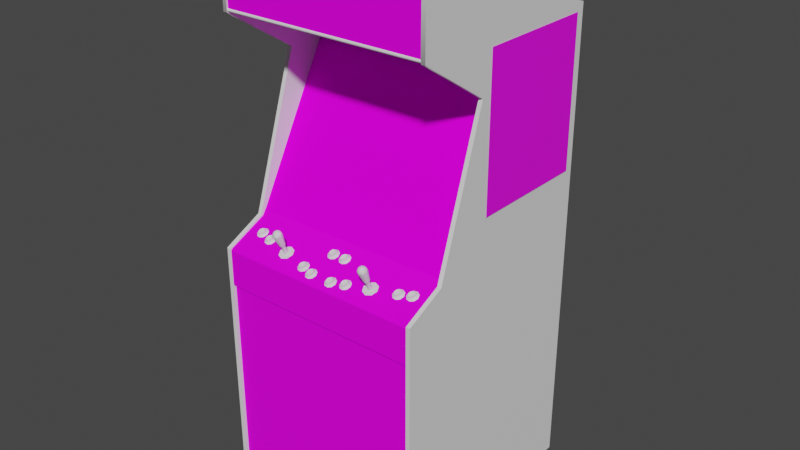 # Source: gatedoom.blend  (saved by Blender 2.93.20; exported with 4.5.12 LTS)
import bpy
from mathutils import Matrix  # noqa: F401  (used for matrix-valued properties, if any)

bpy.ops.wm.read_factory_settings(use_empty=True)
scene = bpy.context.scene
scene.name = 'Scene'

# ---- images (referenced by path relative to the original .blend; pixels are not part of the script)
import os
ASSET_DIR = os.environ.get("B2B_ASSET_DIR", "")  # directory of the original .blend (textures are referenced by path, not embedded)
HERE = os.path.dirname(os.path.abspath(__file__))  # packed textures are extracted next to this script under _unpacked/

def load_image(name, relpath, width, height, colorspace="sRGB"):
    """Load a texture the original file referenced (path relative to the .blend, or extracted next to this script)."""
    p = next((c for c in (os.path.join(HERE, relpath), os.path.join(ASSET_DIR, relpath)) if relpath and os.path.exists(c)), "")
    if p:
        img = bpy.data.images.load(p, check_existing=True)
        img.name = name
    else:  # same state as the original file: an image datablock whose file is absent (Cycles renders it pink)
        img = bpy.data.images.new(name, width, height)
        img.source = "FILE"
        img.filepath = "//" + (relpath or name)
    img.colorspace_settings.name = colorspace
    return img
img_01gatedoommarqueemap_tiff = load_image('01gatedoommarqueemap.TIFF', '01gatedoommarqueemap.TIFF', 1024, 1024, 'sRGB')
img_02gatedoommonitor_tiff = load_image('02gatedoommonitor.TIFF', '02gatedoommonitor.TIFF', 1024, 1024, 'sRGB')
img_gatedoomsideartleftmap_tiff = load_image('gatedoomsideartleftmap.TIFF', 'gatedoomsideartleftmap.TIFF', 1024, 1024, 'sRGB')
img_gatedoombezelmap_tiff = load_image('gatedoombezelmap.TIFF', 'gatedoombezelmap.TIFF', 1024, 1024, 'sRGB')
img_gatedoomcoindoormap_tiff = load_image('gatedoomcoindoormap.TIFF', 'gatedoomcoindoormap.TIFF', 1024, 1024, 'sRGB')
img_gatedoomcpomap_tiff = load_image('gatedoomcpomap.TIFF', 'gatedoomcpomap.TIFF', 1024, 1024, 'sRGB')

# ---- materials (node trees are filled in below, after node groups)
mat_01gatedoommarquee = bpy.data.materials.new('01gatedoommarquee')
mat_01gatedoommarquee.use_transparent_shadow = False
mat_01gatedoommarquee.roughness = 0.8539
mat_01gatedoommarquee.specular_intensity = 0.08627
mat_02gatedoommonitor = bpy.data.materials.new('02gatedoommonitor')
mat_02gatedoommonitor.use_transparent_shadow = False
mat_02gatedoommonitor.roughness = 0.8807
mat_02gatedoommonitor.specular_intensity = 0.0
mat_gatedoomartleft = bpy.data.materials.new('gatedoomartleft')
mat_gatedoomartleft.use_transparent_shadow = False
mat_gatedoomartleft.roughness = 0.7769
mat_gatedoomartleft.specular_intensity = 0.3137
mat_gatedoomblack = bpy.data.materials.new('gatedoomblack')
mat_gatedoomblack.use_transparent_shadow = False
mat_gatedoomblack.roughness = 0.8807
mat_gatedoomblack.specular_intensity = 0.08627
mat_gatedoombezel = bpy.data.materials.new('gatedoombezel')
mat_gatedoombezel.use_transparent_shadow = False
mat_gatedoombezel.roughness = 0.8539
mat_gatedoombezel.specular_intensity = 0.04314
mat_gatedoomcontrolblack = bpy.data.materials.new('gatedoomcontrolblack')
mat_gatedoomcontrolblack.use_transparent_shadow = False
mat_gatedoomcontrolblack.roughness = 0.7934
mat_gatedoomcontrolblack.specular_intensity = 0.6275
mat_gatedoombuttonblue = bpy.data.materials.new('gatedoombuttonblue')
mat_gatedoombuttonblue.use_transparent_shadow = False
mat_gatedoombuttonblue.roughness = 0.7934
mat_gatedoombuttonblue.specular_intensity = 0.6275
mat_gatedoombuttonred = bpy.data.materials.new('gatedoombuttonred')
mat_gatedoombuttonred.use_transparent_shadow = False
mat_gatedoombuttonred.roughness = 0.7934
mat_gatedoombuttonred.specular_intensity = 0.6275
mat_gatedoomcoindoor = bpy.data.materials.new('gatedoomcoindoor')
mat_gatedoomcoindoor.use_transparent_shadow = False
mat_gatedoomcoindoor.roughness = 0.8807
mat_gatedoomcoindoor.specular_intensity = 0.08627
mat_gatedoomcpo = bpy.data.materials.new('gatedoomcpo')
mat_gatedoomcpo.use_transparent_shadow = False
mat_gatedoomcpo.roughness = 0.8807
mat_gatedoomcpo.specular_intensity = 0.08627
mat_gatedoomleftout = bpy.data.materials.new('gatedoomleftout')
mat_gatedoomleftout.use_transparent_shadow = False
mat_gatedoomleftout.roughness = 0.8539
mat_gatedoomleftout.specular_intensity = 0.3137
mat_gatedoomleftin = bpy.data.materials.new('gatedoomleftin')
mat_gatedoomleftin.use_transparent_shadow = False
mat_gatedoomleftin.roughness = 0.8807
mat_gatedoomleftin.specular_intensity = 0.08627
mat_gatedoomtmoldleft = bpy.data.materials.new('gatedoomtmoldleft')
mat_gatedoomtmoldleft.use_transparent_shadow = False
mat_gatedoomtmoldleft.roughness = 0.8807
mat_gatedoomtmoldleft.specular_intensity = 0.6275
mat_gatedoomrightin = bpy.data.materials.new('gatedoomrightin')
mat_gatedoomrightin.use_transparent_shadow = False
mat_gatedoomrightin.roughness = 0.8807
mat_gatedoomrightin.specular_intensity = 0.08627
mat_gatedoomrightout = bpy.data.materials.new('gatedoomrightout')
mat_gatedoomrightout.use_transparent_shadow = False
mat_gatedoomrightout.roughness = 0.8539
mat_gatedoomrightout.specular_intensity = 0.3137
mat_gatedoomtmoldright = bpy.data.materials.new('gatedoomtmoldright')
mat_gatedoomtmoldright.use_transparent_shadow = False
mat_gatedoomtmoldright.roughness = 0.8807
mat_gatedoomtmoldright.specular_intensity = 0.6275

# ---- node groups
ng_auto_smooth = bpy.data.node_groups.new('Auto Smooth', 'GeometryNodeTree')
_s = ng_auto_smooth.interface.new_socket(name='Geometry', in_out='OUTPUT', socket_type='NodeSocketGeometry')
_s = ng_auto_smooth.interface.new_socket(name='Geometry', in_out='INPUT', socket_type='NodeSocketGeometry')
_s = ng_auto_smooth.interface.new_socket(name='Angle', in_out='INPUT', socket_type='NodeSocketFloat')
_s.subtype = 'ANGLE'
_s.min_value = 0.0
_s.max_value = 3.142
ng_auto_smooth.is_modifier = True
_N = ng_auto_smooth.nodes; _L = ng_auto_smooth.links
n0 = _N.new('NodeGroupOutput'); n0.name = 'Group Output'; n0.location = (480, -100)
n1 = _N.new('NodeGroupInput'); n1.name = 'Group Input'; n1.location = (-420, -300)
n2 = _N.new('NodeGroupInput'); n2.name = 'Group Input.001'; n2.location = (-60, -100)
n3 = _N.new('GeometryNodeSetShadeSmooth'); n3.name = 'Set Shade Smooth'; n3.location = (120, -100)
n3.domain = 'EDGE'
n4 = _N.new('GeometryNodeSetShadeSmooth'); n4.name = 'Set Shade Smooth.001'; n4.location = (300, -100)
n5 = _N.new('GeometryNodeInputMeshEdgeAngle'); n5.name = 'Edge Angle'; n5.location = (-420, -220)
n6 = _N.new('GeometryNodeInputEdgeSmooth'); n6.name = 'Is Edge Smooth'; n6.location = (-60, -160)
n7 = _N.new('GeometryNodeInputShadeSmooth'); n7.name = 'Is Face Smooth'; n7.location = (-240, -340)
n8 = _N.new('FunctionNodeBooleanMath'); n8.name = 'Boolean Math'; n8.location = (-60, -220)
n9 = _N.new('FunctionNodeCompare'); n9.name = 'Compare'; n9.location = (-240, -180)
n9.operation = 'LESS_EQUAL'
_L.new(n5.outputs[0], n9.inputs[0])
_L.new(n4.outputs[0], n0.inputs[0])
_L.new(n1.outputs[1], n9.inputs[1])
_L.new(n9.outputs[0], n8.inputs[0])
_L.new(n7.outputs[0], n8.inputs[1])
_L.new(n2.outputs[0], n3.inputs[0])
_L.new(n6.outputs[0], n3.inputs[1])
_L.new(n3.outputs[0], n4.inputs[0])
_L.new(n8.outputs[0], n3.inputs[2])
n0.is_active_output = True

# ---- material node trees
mat_01gatedoommarquee.use_nodes = True; mat_01gatedoommarquee.node_tree.nodes.clear()
_N = mat_01gatedoommarquee.node_tree.nodes; _L = mat_01gatedoommarquee.node_tree.links
n0 = _N.new('ShaderNodeBsdfPrincipled'); n0.name = 'Principled BSDF'; n0.location = (10, 300)
n0.distribution = 'GGX'
n0.subsurface_method = 'BURLEY'
n0.inputs[2].default_value = 0.8539
n0.inputs[3].default_value = 1.45
n0.inputs[13].default_value = 0.08627
n0.inputs[27].default_value = (0.0, 0.0, 0.0, 1.0)
n0.inputs[28].default_value = 1.0
n1 = _N.new('ShaderNodeOutputMaterial'); n1.name = 'Material Output'; n1.location = (300, 300)
n2 = _N.new('ShaderNodeTexImage'); n2.name = 'Image Texture'; n2.location = (-300, 600)
n2.image = img_01gatedoommarqueemap_tiff
_L.new(n0.outputs[0], n1.inputs[0])
_L.new(n2.outputs[0], n0.inputs[0])
n1.is_active_output = True
mat_02gatedoommonitor.use_nodes = True; mat_02gatedoommonitor.node_tree.nodes.clear()
_N = mat_02gatedoommonitor.node_tree.nodes; _L = mat_02gatedoommonitor.node_tree.links
n0 = _N.new('ShaderNodeBsdfPrincipled'); n0.name = 'Principled BSDF'; n0.location = (10, 300)
n0.distribution = 'GGX'
n0.subsurface_method = 'BURLEY'
n0.inputs[2].default_value = 0.8807
n0.inputs[3].default_value = 1.45
n0.inputs[13].default_value = 0.0
n0.inputs[27].default_value = (0.0, 0.0, 0.0, 1.0)
n0.inputs[28].default_value = 1.0
n1 = _N.new('ShaderNodeOutputMaterial'); n1.name = 'Material Output'; n1.location = (300, 300)
n2 = _N.new('ShaderNodeTexImage'); n2.name = 'Image Texture'; n2.location = (-300, 600)
n2.image = img_02gatedoommonitor_tiff
_L.new(n0.outputs[0], n1.inputs[0])
_L.new(n2.outputs[0], n0.inputs[0])
n1.is_active_output = True
mat_gatedoomartleft.use_nodes = True; mat_gatedoomartleft.node_tree.nodes.clear()
_N = mat_gatedoomartleft.node_tree.nodes; _L = mat_gatedoomartleft.node_tree.links
n0 = _N.new('ShaderNodeBsdfPrincipled'); n0.name = 'Principled BSDF'; n0.location = (10, 300)
n0.distribution = 'GGX'
n0.subsurface_method = 'BURLEY'
n0.inputs[2].default_value = 0.7769
n0.inputs[3].default_value = 1.45
n0.inputs[13].default_value = 0.3137
n0.inputs[27].default_value = (0.0, 0.0, 0.0, 1.0)
n0.inputs[28].default_value = 1.0
n1 = _N.new('ShaderNodeOutputMaterial'); n1.name = 'Material Output'; n1.location = (300, 300)
n2 = _N.new('ShaderNodeTexImage'); n2.name = 'Image Texture'; n2.location = (-300, 600)
n2.image = img_gatedoomsideartleftmap_tiff
_L.new(n0.outputs[0], n1.inputs[0])
_L.new(n2.outputs[0], n0.inputs[0])
n1.is_active_output = True
mat_gatedoomblack.use_nodes = True; mat_gatedoomblack.node_tree.nodes.clear()
_N = mat_gatedoomblack.node_tree.nodes; _L = mat_gatedoomblack.node_tree.links
n0 = _N.new('ShaderNodeBsdfPrincipled'); n0.name = 'Principled BSDF'; n0.location = (10, 300)
n0.distribution = 'GGX'
n0.subsurface_method = 'BURLEY'
n0.inputs[2].default_value = 0.8807
n0.inputs[3].default_value = 1.45
n0.inputs[13].default_value = 0.08627
n0.inputs[27].default_value = (0.0, 0.0, 0.0, 1.0)
n0.inputs[28].default_value = 1.0
n1 = _N.new('ShaderNodeOutputMaterial'); n1.name = 'Material Output'; n1.location = (300, 300)
_L.new(n0.outputs[0], n1.inputs[0])
n1.is_active_output = True
mat_gatedoombezel.use_nodes = True; mat_gatedoombezel.node_tree.nodes.clear()
_N = mat_gatedoombezel.node_tree.nodes; _L = mat_gatedoombezel.node_tree.links
n0 = _N.new('ShaderNodeBsdfPrincipled'); n0.name = 'Principled BSDF'; n0.location = (10, 300)
n0.distribution = 'GGX'
n0.subsurface_method = 'BURLEY'
n0.inputs[2].default_value = 0.8539
n0.inputs[3].default_value = 1.45
n0.inputs[13].default_value = 0.04314
n0.inputs[27].default_value = (0.0, 0.0, 0.0, 1.0)
n0.inputs[28].default_value = 1.0
n1 = _N.new('ShaderNodeOutputMaterial'); n1.name = 'Material Output'; n1.location = (300, 300)
n2 = _N.new('ShaderNodeTexImage'); n2.name = 'Image Texture'; n2.location = (-300, 600)
n2.image = img_gatedoombezelmap_tiff
_L.new(n0.outputs[0], n1.inputs[0])
_L.new(n2.outputs[0], n0.inputs[0])
n1.is_active_output = True
mat_gatedoomcontrolblack.use_nodes = True; mat_gatedoomcontrolblack.node_tree.nodes.clear()
_N = mat_gatedoomcontrolblack.node_tree.nodes; _L = mat_gatedoomcontrolblack.node_tree.links
n0 = _N.new('ShaderNodeBsdfPrincipled'); n0.name = 'Principled BSDF'; n0.location = (10, 300)
n0.distribution = 'GGX'
n0.subsurface_method = 'BURLEY'
n0.inputs[2].default_value = 0.7934
n0.inputs[3].default_value = 1.45
n0.inputs[13].default_value = 0.6275
n0.inputs[27].default_value = (0.0, 0.0, 0.0, 1.0)
n0.inputs[28].default_value = 1.0
n1 = _N.new('ShaderNodeOutputMaterial'); n1.name = 'Material Output'; n1.location = (300, 300)
_L.new(n0.outputs[0], n1.inputs[0])
n1.is_active_output = True
mat_gatedoombuttonblue.use_nodes = True; mat_gatedoombuttonblue.node_tree.nodes.clear()
_N = mat_gatedoombuttonblue.node_tree.nodes; _L = mat_gatedoombuttonblue.node_tree.links
n0 = _N.new('ShaderNodeBsdfPrincipled'); n0.name = 'Principled BSDF'; n0.location = (10, 300)
n0.distribution = 'GGX'
n0.subsurface_method = 'BURLEY'
n0.inputs[2].default_value = 0.7934
n0.inputs[3].default_value = 1.45
n0.inputs[13].default_value = 0.6275
n0.inputs[27].default_value = (0.0, 0.0, 0.0, 1.0)
n0.inputs[28].default_value = 1.0
n1 = _N.new('ShaderNodeOutputMaterial'); n1.name = 'Material Output'; n1.location = (300, 300)
_L.new(n0.outputs[0], n1.inputs[0])
n1.is_active_output = True
mat_gatedoombuttonred.use_nodes = True; mat_gatedoombuttonred.node_tree.nodes.clear()
_N = mat_gatedoombuttonred.node_tree.nodes; _L = mat_gatedoombuttonred.node_tree.links
n0 = _N.new('ShaderNodeBsdfPrincipled'); n0.name = 'Principled BSDF'; n0.location = (10, 300)
n0.distribution = 'GGX'
n0.subsurface_method = 'BURLEY'
n0.inputs[2].default_value = 0.7934
n0.inputs[3].default_value = 1.45
n0.inputs[13].default_value = 0.6275
n0.inputs[27].default_value = (0.0, 0.0, 0.0, 1.0)
n0.inputs[28].default_value = 1.0
n1 = _N.new('ShaderNodeOutputMaterial'); n1.name = 'Material Output'; n1.location = (300, 300)
_L.new(n0.outputs[0], n1.inputs[0])
n1.is_active_output = True
mat_gatedoomcoindoor.use_nodes = True; mat_gatedoomcoindoor.node_tree.nodes.clear()
_N = mat_gatedoomcoindoor.node_tree.nodes; _L = mat_gatedoomcoindoor.node_tree.links
n0 = _N.new('ShaderNodeBsdfPrincipled'); n0.name = 'Principled BSDF'; n0.location = (10, 300)
n0.distribution = 'GGX'
n0.subsurface_method = 'BURLEY'
n0.inputs[2].default_value = 0.8807
n0.inputs[3].default_value = 1.45
n0.inputs[13].default_value = 0.08627
n0.inputs[27].default_value = (0.0, 0.0, 0.0, 1.0)
n0.inputs[28].default_value = 1.0
n1 = _N.new('ShaderNodeOutputMaterial'); n1.name = 'Material Output'; n1.location = (300, 300)
n2 = _N.new('ShaderNodeTexImage'); n2.name = 'Image Texture'; n2.location = (-300, 600)
n2.image = img_gatedoomcoindoormap_tiff
_L.new(n0.outputs[0], n1.inputs[0])
_L.new(n2.outputs[0], n0.inputs[0])
n1.is_active_output = True
mat_gatedoomcpo.use_nodes = True; mat_gatedoomcpo.node_tree.nodes.clear()
_N = mat_gatedoomcpo.node_tree.nodes; _L = mat_gatedoomcpo.node_tree.links
n0 = _N.new('ShaderNodeBsdfPrincipled'); n0.name = 'Principled BSDF'; n0.location = (10, 300)
n0.distribution = 'GGX'
n0.subsurface_method = 'BURLEY'
n0.inputs[2].default_value = 0.8807
n0.inputs[3].default_value = 1.45
n0.inputs[13].default_value = 0.08627
n0.inputs[27].default_value = (0.0, 0.0, 0.0, 1.0)
n0.inputs[28].default_value = 1.0
n1 = _N.new('ShaderNodeOutputMaterial'); n1.name = 'Material Output'; n1.location = (300, 300)
n2 = _N.new('ShaderNodeTexImage'); n2.name = 'Image Texture'; n2.location = (-300, 600)
n2.image = img_gatedoomcpomap_tiff
_L.new(n0.outputs[0], n1.inputs[0])
_L.new(n2.outputs[0], n0.inputs[0])
n1.is_active_output = True
mat_gatedoomleftout.use_nodes = True; mat_gatedoomleftout.node_tree.nodes.clear()
_N = mat_gatedoomleftout.node_tree.nodes; _L = mat_gatedoomleftout.node_tree.links
n0 = _N.new('ShaderNodeBsdfPrincipled'); n0.name = 'Principled BSDF'; n0.location = (10, 300)
n0.distribution = 'GGX'
n0.subsurface_method = 'BURLEY'
n0.inputs[2].default_value = 0.8539
n0.inputs[3].default_value = 1.45
n0.inputs[13].default_value = 0.3137
n0.inputs[27].default_value = (0.0, 0.0, 0.0, 1.0)
n0.inputs[28].default_value = 1.0
n1 = _N.new('ShaderNodeOutputMaterial'); n1.name = 'Material Output'; n1.location = (300, 300)
_L.new(n0.outputs[0], n1.inputs[0])
n1.is_active_output = True
mat_gatedoomleftin.use_nodes = True; mat_gatedoomleftin.node_tree.nodes.clear()
_N = mat_gatedoomleftin.node_tree.nodes; _L = mat_gatedoomleftin.node_tree.links
n0 = _N.new('ShaderNodeBsdfPrincipled'); n0.name = 'Principled BSDF'; n0.location = (10, 300)
n0.distribution = 'GGX'
n0.subsurface_method = 'BURLEY'
n0.inputs[2].default_value = 0.8807
n0.inputs[3].default_value = 1.45
n0.inputs[13].default_value = 0.08627
n0.inputs[27].default_value = (0.0, 0.0, 0.0, 1.0)
n0.inputs[28].default_value = 1.0
n1 = _N.new('ShaderNodeOutputMaterial'); n1.name = 'Material Output'; n1.location = (300, 300)
_L.new(n0.outputs[0], n1.inputs[0])
n1.is_active_output = True
mat_gatedoomtmoldleft.use_nodes = True; mat_gatedoomtmoldleft.node_tree.nodes.clear()
_N = mat_gatedoomtmoldleft.node_tree.nodes; _L = mat_gatedoomtmoldleft.node_tree.links
n0 = _N.new('ShaderNodeBsdfPrincipled'); n0.name = 'Principled BSDF'; n0.location = (10, 300)
n0.distribution = 'GGX'
n0.subsurface_method = 'BURLEY'
n0.inputs[2].default_value = 0.8807
n0.inputs[3].default_value = 1.45
n0.inputs[13].default_value = 0.6275
n0.inputs[27].default_value = (0.0, 0.0, 0.0, 1.0)
n0.inputs[28].default_value = 1.0
n1 = _N.new('ShaderNodeOutputMaterial'); n1.name = 'Material Output'; n1.location = (300, 300)
_L.new(n0.outputs[0], n1.inputs[0])
n1.is_active_output = True
mat_gatedoomrightin.use_nodes = True; mat_gatedoomrightin.node_tree.nodes.clear()
_N = mat_gatedoomrightin.node_tree.nodes; _L = mat_gatedoomrightin.node_tree.links
n0 = _N.new('ShaderNodeBsdfPrincipled'); n0.name = 'Principled BSDF'; n0.location = (10, 300)
n0.distribution = 'GGX'
n0.subsurface_method = 'BURLEY'
n0.inputs[2].default_value = 0.8807
n0.inputs[3].default_value = 1.45
n0.inputs[13].default_value = 0.08627
n0.inputs[27].default_value = (0.0, 0.0, 0.0, 1.0)
n0.inputs[28].default_value = 1.0
n1 = _N.new('ShaderNodeOutputMaterial'); n1.name = 'Material Output'; n1.location = (300, 300)
_L.new(n0.outputs[0], n1.inputs[0])
n1.is_active_output = True
mat_gatedoomrightout.use_nodes = True; mat_gatedoomrightout.node_tree.nodes.clear()
_N = mat_gatedoomrightout.node_tree.nodes; _L = mat_gatedoomrightout.node_tree.links
n0 = _N.new('ShaderNodeBsdfPrincipled'); n0.name = 'Principled BSDF'; n0.location = (10, 300)
n0.distribution = 'GGX'
n0.subsurface_method = 'BURLEY'
n0.inputs[2].default_value = 0.8539
n0.inputs[3].default_value = 1.45
n0.inputs[13].default_value = 0.3137
n0.inputs[27].default_value = (0.0, 0.0, 0.0, 1.0)
n0.inputs[28].default_value = 1.0
n1 = _N.new('ShaderNodeOutputMaterial'); n1.name = 'Material Output'; n1.location = (300, 300)
_L.new(n0.outputs[0], n1.inputs[0])
n1.is_active_output = True
mat_gatedoomtmoldright.use_nodes = True; mat_gatedoomtmoldright.node_tree.nodes.clear()
_N = mat_gatedoomtmoldright.node_tree.nodes; _L = mat_gatedoomtmoldright.node_tree.links
n0 = _N.new('ShaderNodeBsdfPrincipled'); n0.name = 'Principled BSDF'; n0.location = (10, 300)
n0.distribution = 'GGX'
n0.subsurface_method = 'BURLEY'
n0.inputs[2].default_value = 0.8807
n0.inputs[3].default_value = 1.45
n0.inputs[13].default_value = 0.6275
n0.inputs[27].default_value = (0.0, 0.0, 0.0, 1.0)
n0.inputs[28].default_value = 1.0
n1 = _N.new('ShaderNodeOutputMaterial'); n1.name = 'Material Output'; n1.location = (300, 300)
_L.new(n0.outputs[0], n1.inputs[0])
n1.is_active_output = True

# ---- world
world_world = bpy.data.worlds.new('World'); scene.world = world_world
world_world.use_nodes = True; world_world.node_tree.nodes.clear()
_N = world_world.node_tree.nodes; _L = world_world.node_tree.links
n0 = _N.new('ShaderNodeOutputWorld'); n0.name = 'World Output'; n0.location = (300, 300)
n1 = _N.new('ShaderNodeBackground'); n1.name = 'Background'; n1.location = (10, 300)
n1.inputs[0].default_value = (0.05088, 0.05088, 0.05088, 1.0)
_L.new(n1.outputs[0], n0.inputs[0])
n0.is_active_output = True
world_world.color = (0.05088, 0.05088, 0.05088)
world_world.use_sun_shadow = False
world_world.sun_shadow_jitter_overblur = 0.0

# ---- meshes
me_gatedoom = bpy.data.meshes.new('gatedoom')
me_gatedoom.from_pydata([(0.3369, 0.6083, 0.0571), (0.3369, 0.8088, 0.0571), (-0.3492, 0.6083, 0.0571), (-0.3492, 0.8088, 0.0571), (-0.1694, 0.1046, -0.1304), (-0.01845, 0.105, -0.1284), (-0.01845, 0.2095, -0.1795), (-0.1713, 0.2072, -0.1818), (-0.01845, 0.3063, -0.2387), (-0.1694, 0.3036, -0.2395), (0.2274, 0.2045, -0.1845), (0.1341, 0.2072, -0.1818), (0.1325, 0.1046, -0.1304), (0.1325, 0.3036, -0.2395), (-0.01845, 0.3639, -0.2767), (-0.2608, 0.1054, -0.1334), (0.1287, 0.3609, -0.276), (-0.2486, 0.352, -0.2721), (-0.01845, 0.03933, -0.09848), (0.2236, 0.2994, -0.2398), (0.2274, 0.2041, -0.1849), (0.2236, 0.105, -0.1338), (-0.1656, 0.3609, -0.276), (-0.01845, 0.3636, -0.2767), (0.1287, 0.3605, -0.276), (0.1287, 0.04164, -0.1008), (-0.01845, 0.03933, -0.09887), (-0.1656, 0.04125, -0.1008), (-0.2647, 0.2045, -0.1845), (-0.2647, 0.2041, -0.1849), (-0.2608, 0.2994, -0.2402), (0.2117, 0.352, -0.2721), (0.2236, 0.2994, -0.2402), (-0.2608, 0.2994, -0.2398), (-0.1656, 0.04164, -0.1008), (0.2236, 0.1054, -0.1334), (0.2117, 0.04894, -0.1058), (0.1287, 0.04125, -0.1008), (-0.2608, 0.105, -0.1338), (-0.1656, 0.3605, -0.276), (-0.2486, 0.04855, -0.1058), (-0.2486, 0.04894, -0.1058), (0.2117, 0.04855, -0.1058), (-0.3623, 0.5802, -0.6163), (-0.3623, 0.09043, -0.6163), (-0.3623, 0.5802, -0.2064), (-0.3623, 0.09043, -0.2064), (0.3515, 0.08697, -0.6225), (0.3515, 0.5771, -0.6225), (0.3515, 0.08697, -0.2122), (0.3515, 0.5771, -0.2122), (0.3373, 0.5937, -0.6447), (-0.3477, -0.9748, -0.6451), (-0.3477, 0.5937, -0.6447), (0.3373, -0.9748, -0.6451), (0.3373, 0.8084, 0.05787), (0.3373, 0.8119, 0.06017), (-0.3477, 0.8119, 0.06017), (-0.3477, 0.8149, 0.05979), (0.3373, 0.8149, 0.05979), (0.3373, 0.818, 0.05633), (-0.3477, 0.818, 0.05633), (-0.3477, 0.8084, 0.05787), (0.3342, -0.05863, -0.02511), (-0.3507, 0.4492, -0.3052), (-0.3507, -0.05863, -0.02511), (0.3342, 0.4492, -0.3052), (-0.02498, -0.06708, 0.01945), (-0.01768, -0.06516, 0.01561), (-0.02652, -0.06631, 0.006393), (-0.0246, -0.07207, 0.0183), (-0.03842, -0.06362, 0.01216), (-0.01691, -0.07015, 0.01408), (-0.01384, -0.06669, 0.006393), (-0.01691, -0.06285, -0.00129), (-0.0246, -0.06131, -0.005516), (-0.03382, -0.0617, -0.003979), (-0.03305, -0.05747, -0.0009062), (-0.03958, -0.06861, 0.01062), (-0.03958, -0.06477, 0.002167), (-0.04496, -0.06669, -0.0009062), (-0.04496, -0.07207, 0.011), (-0.0365, -0.0763, 0.02022), (-0.03382, -0.0713, 0.01676), (-0.02383, -0.06131, -0.01166), (-0.0365, -0.06247, -0.009742), (-0.0123, -0.07438, 0.01638), (-0.01768, -0.05863, 0.001399), (-0.02498, -0.05709, -0.002443), (-0.02383, -0.07706, 0.02214), (-0.008077, -0.06938, 0.00524), (-0.0123, -0.064, -0.0059), (-0.03305, -0.06631, 0.01792), (-0.03842, -0.06016, 0.004856), (-0.01499, -0.06208, 0.008314), (0.0192, -0.06708, 0.01945), (0.01766, -0.06631, 0.006393), (0.0265, -0.06516, 0.01561), (0.01958, -0.07207, 0.0183), (0.01113, -0.06631, 0.01792), (0.02727, -0.06285, -0.00129), (0.01958, -0.06131, -0.005516), (0.0192, -0.05709, -0.002443), (0.01075, -0.0617, -0.003979), (0.02727, -0.07015, 0.01408), (0.03034, -0.06669, 0.006393), (0.02919, -0.06208, 0.008314), (0.004984, -0.06861, 0.01062), (0.004984, -0.06477, 0.002167), (-0.000778, -0.06669, -0.0009062), (-0.000778, -0.07207, 0.011), (0.007673, -0.0763, 0.02022), (0.01075, -0.0713, 0.01676), (0.005753, -0.06362, 0.01216), (0.03187, -0.07438, 0.01638), (0.03187, -0.064, -0.0059), (0.01113, -0.05747, -0.0009062), (0.005753, -0.06016, 0.004856), (0.0265, -0.05863, 0.001399), (0.02073, -0.07706, 0.02214), (0.0361, -0.06938, 0.00524), (0.02073, -0.06131, -0.01166), (0.007673, -0.06247, -0.009742), (-0.2958, -0.07668, 0.02906), (-0.3089, -0.07514, 0.02522), (-0.3089, -0.07899, 0.03328), (-0.3077, -0.07438, 0.0352), (-0.2831, -0.07706, 0.02906), (-0.2862, -0.08052, 0.03674), (-0.2816, -0.08475, 0.03905), (-0.3031, -0.08167, 0.03943), (-0.2939, -0.08244, 0.04097), (-0.2943, -0.07745, 0.04212), (-0.2843, -0.07245, 0.03136), (-0.287, -0.07591, 0.03828), (-0.2939, -0.07169, 0.01753), (-0.3031, -0.07207, 0.01869), (-0.3023, -0.06823, 0.02176), (-0.3077, -0.07092, 0.02752), (-0.2862, -0.07361, 0.02137), (-0.2774, -0.07975, 0.02791), (-0.2943, -0.06746, 0.02061), (-0.3023, -0.07668, 0.04097), (-0.3058, -0.08667, 0.04289), (-0.3142, -0.07706, 0.02214), (-0.2931, -0.07169, 0.011), (-0.287, -0.06938, 0.02406), (-0.2931, -0.08744, 0.04481), (-0.3142, -0.08244, 0.03405), (-0.2816, -0.07476, 0.01676), (-0.3058, -0.07284, 0.01292), (0.2958, -0.07591, 0.03828), (0.287, -0.07668, 0.02906), (0.2885, -0.07745, 0.04212), (0.2889, -0.08244, 0.04097), (0.275, -0.07438, 0.0352), (0.2804, -0.07668, 0.04097), (0.2966, -0.07361, 0.02137), (0.2889, -0.07169, 0.01753), (0.2885, -0.06746, 0.02061), (0.275, -0.07092, 0.02752), (0.2804, -0.06823, 0.02176), (0.28, -0.07207, 0.01869), (0.2966, -0.08052, 0.03674), (0.2996, -0.07706, 0.02906), (0.2985, -0.07245, 0.03136), (0.2743, -0.07899, 0.03328), (0.2743, -0.07514, 0.02522), (0.2685, -0.07706, 0.02214), (0.2685, -0.08244, 0.03405), (0.277, -0.08667, 0.04289), (0.28, -0.08167, 0.03943), (0.3012, -0.08475, 0.03905), (0.3012, -0.07476, 0.01676), (0.2958, -0.06938, 0.02406), (0.29, -0.08744, 0.04481), (0.3058, -0.07975, 0.02791), (0.29, -0.07169, 0.011), (0.277, -0.07284, 0.01292), (0.2547, -0.08052, 0.04942), (0.2458, -0.08129, 0.0402), (0.2332, -0.07975, 0.03636), (0.2332, -0.0836, 0.04442), (0.2585, -0.08167, 0.0402), (0.2555, -0.08513, 0.04788), (0.2601, -0.08974, 0.05019), (0.2389, -0.08667, 0.05057), (0.2478, -0.08705, 0.05211), (0.2578, -0.07706, 0.0425), (0.2478, -0.0763, 0.02867), (0.2389, -0.07706, 0.02983), (0.2393, -0.07284, 0.0329), (0.2555, -0.07822, 0.03252), (0.2647, -0.08436, 0.03905), (0.2478, -0.07207, 0.03175), (0.2393, -0.08167, 0.05172), (0.2478, -0.08206, 0.05326), (0.2359, -0.09128, 0.05403), (0.2278, -0.08167, 0.03328), (0.2489, -0.07668, 0.02214), (0.2343, -0.07553, 0.03866), (0.2343, -0.07899, 0.04634), (0.2547, -0.07399, 0.0352), (0.2489, -0.09243, 0.05595), (0.2278, -0.08705, 0.04481), (0.2601, -0.07937, 0.02791), (0.2359, -0.07745, 0.02406), (-0.2589, -0.07284, 0.0329), (-0.2524, -0.08129, 0.0402), (-0.2655, -0.07975, 0.03636), (-0.2597, -0.08667, 0.05057), (-0.2509, -0.08705, 0.05211), (-0.2509, -0.08206, 0.05326), (-0.2409, -0.07706, 0.0425), (-0.2428, -0.08513, 0.04788), (-0.2397, -0.08167, 0.0402), (-0.2386, -0.08974, 0.05019), (-0.2428, -0.07822, 0.03252), (-0.2509, -0.0763, 0.02867), (-0.2509, -0.07207, 0.03175), (-0.2386, -0.07937, 0.02791), (-0.2497, -0.07668, 0.02214), (-0.2597, -0.07706, 0.02983), (-0.2624, -0.07745, 0.02406), (-0.2643, -0.07553, 0.03866), (-0.2643, -0.07899, 0.04634), (-0.2655, -0.0836, 0.04442), (-0.2624, -0.09128, 0.05403), (-0.2439, -0.08052, 0.04942), (-0.2589, -0.08167, 0.05172), (-0.234, -0.08436, 0.03905), (-0.2439, -0.07399, 0.0352), (-0.2497, -0.09243, 0.05595), (-0.2708, -0.08167, 0.03328), (-0.2708, -0.08705, 0.04481), (-0.07415, -0.09666, 0.08361), (-0.08299, -0.09781, 0.07439), (-0.09566, -0.09627, 0.07016), (-0.09566, -0.1001, 0.07861), (-0.07031, -0.09819, 0.07439), (-0.07338, -0.1017, 0.08207), (-0.06877, -0.1059, 0.08438), (-0.0899, -0.1028, 0.08476), (-0.08107, -0.1036, 0.0863), (-0.08145, -0.09858, 0.08745), (-0.07146, -0.09358, 0.07669), (-0.08107, -0.09281, 0.06248), (-0.0899, -0.0932, 0.06402), (-0.08952, -0.08897, 0.06709), (-0.0949, -0.09166, 0.07285), (-0.07338, -0.09435, 0.0667), (-0.06455, -0.1009, 0.07324), (-0.08145, -0.08859, 0.06555), (-0.08952, -0.09781, 0.08591), (-0.09297, -0.1078, 0.08822), (-0.1014, -0.09819, 0.06747), (-0.07991, -0.09281, 0.05633), (-0.0949, -0.09512, 0.08015), (-0.07415, -0.09013, 0.06939), (-0.07991, -0.1086, 0.09014), (-0.1014, -0.1036, 0.079), (-0.06877, -0.0955, 0.06209), (-0.09297, -0.09397, 0.05825), (0.08066, -0.09781, 0.07439), (0.0676, -0.09627, 0.07016), (0.0676, -0.1001, 0.07861), (0.09334, -0.09819, 0.07439), (0.09027, -0.1017, 0.08207), (0.09449, -0.1059, 0.08438), (0.07336, -0.1028, 0.08476), (0.0822, -0.1036, 0.0863), (0.0822, -0.09858, 0.08745), (0.09219, -0.09358, 0.07669), (0.08911, -0.09666, 0.08361), (0.0822, -0.09281, 0.06248), (0.07336, -0.0932, 0.06402), (0.07413, -0.08897, 0.06709), (0.09027, -0.09435, 0.0667), (0.0991, -0.1009, 0.07324), (0.0822, -0.08859, 0.06555), (0.07413, -0.09781, 0.08591), (0.07067, -0.1078, 0.08822), (0.06222, -0.09819, 0.06747), (0.08335, -0.09281, 0.05633), (0.06875, -0.09166, 0.07285), (0.06875, -0.09512, 0.08015), (0.08911, -0.09013, 0.06939), (0.08335, -0.1086, 0.09014), (0.06222, -0.1036, 0.079), (0.09449, -0.0955, 0.06209), (0.07067, -0.09397, 0.05825), (-0.04111, -0.1032, 0.09782), (-0.04265, -0.1024, 0.08476), (-0.03382, -0.1013, 0.09398), (-0.04111, -0.1082, 0.09628), (-0.04918, -0.1024, 0.09628), (-0.03305, -0.09896, 0.07708), (-0.04111, -0.09704, 0.07285), (-0.05456, -0.09627, 0.08322), (-0.04995, -0.09781, 0.07439), (-0.03996, -0.1132, 0.1005), (-0.02882, -0.1105, 0.09475), (-0.03305, -0.1063, 0.09244), (-0.05571, -0.1043, 0.08899), (-0.05571, -0.1005, 0.08053), (-0.06109, -0.1024, 0.07746), (-0.06109, -0.1082, 0.08937), (-0.05264, -0.112, 0.09859), (-0.04995, -0.1074, 0.09513), (-0.05456, -0.09973, 0.09052), (-0.02997, -0.1024, 0.08476), (-0.02882, -0.1001, 0.07247), (-0.04918, -0.09358, 0.07746), (-0.03382, -0.09474, 0.07977), (-0.04111, -0.0932, 0.07592), (-0.03113, -0.09819, 0.08668), (-0.02421, -0.1051, 0.08361), (-0.03996, -0.09742, 0.06632), (-0.05264, -0.09819, 0.06863), (0.02611, -0.09358, 0.07746), (0.03264, -0.1024, 0.08476), (0.02073, -0.09627, 0.08322), (0.01997, -0.1005, 0.08053), (0.02573, -0.1074, 0.09513), (0.03456, -0.1082, 0.09628), (0.04148, -0.1013, 0.09398), (0.04225, -0.1063, 0.09244), (0.04532, -0.1024, 0.08476), (0.04686, -0.1105, 0.09475), (0.04225, -0.09896, 0.07708), (0.03456, -0.09704, 0.07285), (0.03456, -0.0932, 0.07592), (0.04686, -0.1001, 0.07247), (0.03572, -0.09742, 0.06632), (0.02573, -0.09781, 0.07439), (0.02266, -0.09819, 0.06863), (0.02073, -0.09973, 0.09052), (0.01997, -0.1043, 0.08899), (0.02266, -0.112, 0.09859), (0.04455, -0.09819, 0.08668), (0.02611, -0.1024, 0.09628), (0.03456, -0.1032, 0.09782), (0.05147, -0.1051, 0.08361), (0.04148, -0.09474, 0.07977), (0.03572, -0.1132, 0.1005), (0.0142, -0.1024, 0.07746), (0.0142, -0.1082, 0.08937), (0.3365, -0.9725, 0.1047), (-0.3484, -0.2423, 0.1047), (-0.3484, -0.9725, 0.1047), (0.3365, -0.2423, 0.1047), (0.3373, -0.1159, 0.1063), (-0.3481, -0.05632, -0.02396), (-0.3481, -0.1159, 0.1063), (0.3373, -0.2423, 0.02445), (-0.3481, -0.2423, 0.1136), (0.3373, -0.2423, 0.1136), (0.3373, -0.1262, 0.1136), (-0.3481, -0.2423, 0.02445), (0.3373, -0.05632, -0.02396), (-0.3481, -0.03903, -0.03471), (0.3373, -0.03903, -0.03471), (0.3373, -0.122, 0.1128), (0.3373, -0.1186, 0.1101), (-0.3481, -0.122, 0.1128), (-0.3481, -0.1262, 0.1136), (-0.3481, -0.1186, 0.1101), (0.3373, -0.9737, -0.619), (0.3373, 0.5768, -0.619), (-0.3481, -0.9737, -0.619), (-0.3481, 0.7992, 0.04519), (-0.3481, 0.5768, -0.619), (0.3373, 0.7992, 0.04519), (-0.1452, -0.09205, 0.05556), (-0.1525, -0.08513, 0.03981), (-0.1648, -0.09013, 0.05095), (-0.1698, -0.08206, 0.03328), (-0.1871, -0.08513, 0.03981), (-0.1944, -0.09205, 0.05556), (-0.1871, -0.09935, 0.07131), (-0.1698, -0.006765, 0.08322), (-0.1767, -0.007917, 0.08591), (-0.1698, -0.007149, 0.09398), (-0.1587, -0.02712, 0.09744), (-0.1541, -0.02252, 0.08706), (-0.1556, -0.01598, 0.09014), (-0.1698, -0.01598, 0.07285), (-0.1587, -0.01791, 0.07708), (-0.1698, -0.02905, 0.1017), (-0.1809, -0.02712, 0.09744), (-0.1775, -0.01483, 0.09897), (-0.1698, -0.02213, 0.1032), (-0.1698, -0.01099, 0.09897), (-0.1598, -0.06016, 0.07016), (-0.1648, -0.06016, 0.0644), (-0.1798, -0.06016, 0.07016), (-0.1748, -0.06439, 0.07362), (-0.1767, -0.06247, 0.06901), (-0.1698, -0.1024, 0.07785), (-0.1525, -0.09935, 0.07131), (-0.1798, -0.01176, 0.08092), (-0.1698, -0.01022, 0.07708), (-0.1767, -0.09205, 0.05556), (-0.1748, -0.09013, 0.05095), (-0.1625, -0.09205, 0.05556), (-0.1767, -0.05709, 0.06363), (-0.1856, -0.02252, 0.08706), (-0.1809, -0.01791, 0.07708), (-0.1625, -0.06324, 0.07669), (-0.1598, -0.01176, 0.08092), (-0.184, -0.01598, 0.09014), (-0.1648, -0.06439, 0.07362), (-0.1698, -0.06516, 0.07554), (-0.1748, -0.06016, 0.0644), (-0.1698, -0.08936, 0.04903), (-0.1698, -0.09512, 0.06209), (-0.1598, -0.01099, 0.09244), (-0.1629, -0.007917, 0.08591), (-0.1629, -0.01368, 0.09897), (-0.1748, -0.09435, 0.06017), (-0.1798, -0.01099, 0.09244), (-0.1721, -0.007533, 0.09398), (-0.1598, -0.02021, 0.09936), (-0.1648, -0.09435, 0.06017), (-0.1698, -0.06439, 0.07938), (-0.1625, -0.06247, 0.06901), (-0.1625, -0.05709, 0.06363), (-0.1698, -0.05594, 0.06094), (-0.1698, -0.05939, 0.06248), (-0.1767, -0.06324, 0.07669), (0.1406, -0.09935, 0.07131), (0.1579, -0.1024, 0.07785), (0.1579, -0.09512, 0.06209), (0.1752, -0.08513, 0.03981), (0.1579, -0.08206, 0.03328), (0.1406, -0.08513, 0.03981), (0.1333, -0.09205, 0.05556), (0.1679, -0.02021, 0.09936), (0.1579, -0.02213, 0.1032), (0.1579, -0.01022, 0.07708), (0.1479, -0.01176, 0.08092), (0.151, -0.007917, 0.08591), (0.1679, -0.06016, 0.07016), (0.169, -0.01791, 0.07708), (0.1467, -0.02712, 0.09744), (0.1421, -0.02252, 0.08706), (0.1506, -0.06324, 0.07669), (0.151, -0.09205, 0.05556), (0.1529, -0.06439, 0.07362), (0.151, -0.06247, 0.06901), (0.1652, -0.05709, 0.06363), (0.1629, -0.06016, 0.0644), (0.1752, -0.09935, 0.07131), (0.1825, -0.09205, 0.05556), (0.1652, -0.09205, 0.05556), (0.1721, -0.01598, 0.09014), (0.1679, -0.01176, 0.08092), (0.1648, -0.007917, 0.08591), (0.1437, -0.01598, 0.09014), (0.1475, -0.02136, 0.09897), (0.1502, -0.01483, 0.09897), (0.1529, -0.09435, 0.06017), (0.1629, -0.09013, 0.05095), (0.1648, -0.01368, 0.09897), (0.1479, -0.01099, 0.09244), (0.1579, -0.05594, 0.06094), (0.1467, -0.01791, 0.07708), (0.1579, -0.06439, 0.07938), (0.169, -0.02712, 0.09744), (0.1579, -0.02905, 0.1017), (0.1579, -0.08936, 0.04903), (0.1652, -0.06324, 0.07669), (0.1629, -0.06439, 0.07362), (0.1579, -0.006765, 0.08322), (0.1529, -0.01099, 0.09782), (0.1579, -0.01099, 0.09897), (0.1563, -0.008301, 0.09552), (0.1629, -0.09435, 0.06017), (0.1679, -0.01099, 0.09244), (0.1636, -0.008686, 0.0936), (0.1594, -0.006765, 0.09244), (0.1602, -0.007533, 0.09398), (0.1621, -0.006765, 0.08975), (0.1579, -0.006381, 0.08822), (0.1579, -0.006765, 0.09167), (0.1529, -0.09013, 0.05095), (0.1537, -0.006765, 0.08975), (0.1521, -0.008686, 0.0936), (0.1556, -0.007533, 0.09398), (0.1579, -0.01483, 0.1013), (0.1621, -0.01022, 0.09705), (0.1567, -0.007533, 0.09398), (0.1571, -0.007917, 0.09475), (0.159, -0.007533, 0.09398), (0.1586, -0.007149, 0.09321), (0.1594, -0.008301, 0.09552), (0.1563, -0.006765, 0.09244), (0.1579, -0.006765, 0.09283), (0.1571, -0.007149, 0.09321), (0.1579, -0.01598, 0.07285), (0.1736, -0.02252, 0.08706), (0.1579, -0.06516, 0.07554), (0.1652, -0.06247, 0.06901), (0.1579, -0.05939, 0.06248), (0.1506, -0.05709, 0.06363), (0.1529, -0.06016, 0.0644), (0.1479, -0.06016, 0.07016), (0.1579, -0.007917, 0.09513), (0.1579, -0.007149, 0.09398), (0.1586, -0.007917, 0.09475), (0.1579, -0.008686, 0.09628), (0.3365, 0.4485, -0.3021), (-0.3484, 0.5998, 0.05941), (-0.3484, 0.4485, -0.3021), (-0.3484, 0.6063, 0.06094), (-0.3484, 0.6033, 0.06094), (0.3365, 0.6063, 0.06094), (0.3365, 0.6094, 0.05825), (-0.3484, 0.6094, 0.05825), (0.3365, 0.5998, 0.05941), (0.3365, 0.6033, 0.06094), (-0.3611, 0.4435, -0.1803), (-0.3611, 0.5983, 0.06248), (-0.3473, 0.4435, -0.1803), (-0.3473, 0.5983, 0.06248), (-0.3473, -0.1159, 0.1163), (-0.3611, -0.9748, -0.6524), (-0.3611, 0.6013, -0.6528), (-0.3473, 0.8261, 0.06171), (-0.3473, 0.6013, -0.6528), (-0.3473, -0.05171, -0.01742), (-0.3611, -0.05171, -0.01742), (-0.3611, -0.9733, 0.1155), (-0.3473, -0.9748, -0.6524), (-0.3473, -0.9733, 0.1155), (-0.3611, -0.1159, 0.1163), (-0.3611, 0.8261, 0.06171), (0.335, 0.4435, -0.1803), (0.335, -0.9748, -0.6524), (0.335, 0.5983, 0.06248), (0.3488, -0.05171, -0.01742), (0.3488, 0.4435, -0.1803), (0.335, -0.05171, -0.01742), (0.3488, 0.6013, -0.6528), (0.3488, 0.8261, 0.06171), (0.335, 0.6013, -0.6528), (0.3488, -0.9748, -0.6524), (0.335, -0.9733, 0.1155), (0.3488, 0.5983, 0.06248), (0.335, 0.8261, 0.06171), (0.3488, -0.9733, 0.1155), (0.335, -0.1159, 0.1163), (0.3488, -0.1159, 0.1163)], [], [(527, 536, 528, 529), (14, 16, 24, 23), (12, 35, 10, 11), (404, 375, 394, 425), (429, 424, 388, 389), (470, 485, 505, 503), (8, 9, 7, 6), (191, 194, 189, 190), (41, 34, 4, 15), (14, 22, 9, 8), (92, 71, 78, 83), (420, 381, 400, 410), (407, 386, 427, 405), (155, 160, 167, 166), (34, 18, 5, 4), (33, 9, 22, 17), (390, 392, 421, 420), (29, 38, 15, 28), (22, 14, 23, 39), (25, 18, 26), (27, 26, 18), (302, 294, 300, 301), (404, 423, 399, 373), (31, 19, 32), (28, 33, 30, 29), (31, 24, 16), (17, 30, 33), (18, 34, 27), (37, 42, 36, 25), (42, 21, 35), (343, 339, 327, 329), (26, 37, 25), (41, 15, 38), (17, 22, 39), (6, 11, 13, 8), (38, 40, 41), (366, 364, 362, 363), (35, 36, 42), (360, 352, 359, 361), (356, 357, 365, 355), (534, 525, 535, 532), (521, 531, 530, 523), (520, 516, 514, 515), (357, 362, 364, 365), (51, 54, 52, 53), (545, 549, 544, 543), (67, 68, 69), (303, 308, 295, 309), (71, 92, 69), (142, 126, 125, 130), (252, 258, 250, 246), (132, 142, 130, 131), (281, 287, 270, 269), (269, 265, 288, 281), (335, 345, 322, 334), (112, 107, 110, 111), (214, 211, 232, 216), (129, 140, 127, 128), (77, 93, 69), (87, 88, 69), (128, 131, 147, 129), (172, 176, 164, 163), (273, 271, 270, 267), (284, 276, 275, 264), (257, 249, 237, 238), (68, 94, 69), (487, 474, 476, 488), (331, 343, 329, 330), (280, 285, 265, 269), (94, 87, 69), (92, 67, 69), (88, 77, 69), (93, 71, 69), (95, 97, 96), (113, 99, 96), (74, 75, 88, 87), (249, 248, 247, 237), (94, 68, 72, 73), (405, 427, 428, 413), (242, 238, 260, 254), (195, 201, 182, 186), (230, 220, 217, 215), (193, 205, 192, 183), (338, 344, 324, 323), (116, 117, 96), (118, 102, 96), (163, 154, 175, 172), (74, 73, 90, 91), (256, 262, 247, 246), (395, 429, 389, 406), (469, 468, 437, 438), (97, 106, 96), (307, 300, 294, 308), (248, 252, 246, 247), (87, 94, 73, 74), (70, 72, 68, 67), (106, 118, 96), (99, 95, 96), (102, 116, 96), (117, 113, 96), (134, 133, 123), (209, 226, 225, 224), (114, 120, 105, 104), (67, 92, 83, 70), (165, 151, 163, 164), (35, 12, 25, 36), (328, 342, 327, 326), (142, 132, 123), (82, 89, 70, 83), (83, 78, 81, 82), (254, 259, 243, 242), (138, 126, 123), (141, 137, 123), (258, 245, 239, 250), (133, 146, 123), (216, 230, 215, 214), (278, 289, 277, 266), (199, 206, 190, 189), (79, 76, 85, 80), (162, 167, 160, 161), (166, 171, 156, 155), (224, 207, 222, 209), (154, 163, 151, 153), (132, 134, 123), (146, 141, 123), (126, 142, 123), (137, 138, 123), (153, 151, 152), (128, 127, 133, 134), (155, 156, 152), (141, 146, 139, 135), (309, 298, 304, 303), (106, 97, 104, 105), (268, 278, 266, 267), (299, 297, 317, 318), (126, 138, 124, 125), (111, 119, 98, 112), (337, 322, 345, 346), (185, 193, 183, 184), (161, 160, 152), (174, 159, 152), (342, 332, 329, 327), (104, 98, 119, 114), (103, 101, 121, 122), (235, 244, 243, 240), (325, 341, 324, 326), (151, 165, 152), (122, 109, 108, 103), (445, 444, 459, 458), (146, 133, 127, 139), (165, 174, 152), (156, 153, 152), (159, 161, 152), (160, 155, 152), (179, 188, 180), (11, 10, 19, 13), (481, 495, 490, 479), (18, 25, 12, 5), (196, 195, 186, 187), (157, 164, 176, 173), (195, 196, 180), (162, 158, 177, 178), (10, 35, 21, 20), (334, 330, 333, 335), (200, 201, 180), (194, 191, 180), (174, 165, 164, 157), (188, 202, 180), (226, 209, 233, 234), (72, 70, 89, 86), (330, 329, 332, 333), (274, 277, 289, 283), (77, 88, 75, 76), (385, 422, 383, 384), (229, 225, 226, 210), (213, 228, 214, 215), (401, 409, 387, 386), (196, 179, 180), (202, 194, 180), (191, 200, 180), (201, 195, 180), (219, 207, 208), (201, 200, 181, 182), (271, 280, 269, 270), (323, 337, 346, 338), (279, 286, 277, 274), (438, 489, 460, 459), (237, 247, 262, 255), (224, 225, 208), (186, 182, 204, 197), (228, 213, 208), (229, 212, 208), (171, 166, 169, 170), (506, 446, 444, 445), (213, 231, 208), (460, 464, 458, 459), (198, 204, 182, 181), (473, 441, 486, 483), (276, 279, 274, 275), (218, 222, 207, 219), (296, 310, 316, 311), (138, 137, 136, 124), (118, 106, 105, 100), (219, 231, 217, 218), (212, 228, 208), (231, 219, 208), (225, 229, 208), (207, 224, 208), (235, 245, 236), (113, 117, 108, 107), (86, 90, 73, 72), (95, 99, 112, 98), (34, 41, 40, 27), (100, 105, 120, 115), (253, 244, 236), (170, 175, 154, 171), (463, 489, 438, 437), (479, 482, 480, 481), (249, 257, 236), (252, 248, 236), (326, 327, 339, 325), (245, 258, 236), (189, 192, 205, 199), (84, 85, 76, 75), (115, 121, 101, 100), (227, 232, 211, 210), (321, 319, 334, 322), (107, 112, 99, 113), (330, 334, 319, 331), (188, 179, 184, 183), (97, 95, 98, 104), (244, 235, 236), (258, 252, 236), (257, 253, 236), (248, 249, 236), (273, 272, 263), (71, 93, 79, 78), (301, 316, 310, 302), (244, 253, 242, 243), (161, 159, 158, 162), (312, 314, 297, 299), (144, 148, 125, 124), (280, 271, 263), (540, 552, 550, 546), (267, 270, 287, 268), (264, 275, 290, 282), (284, 285, 263), (279, 276, 263), (231, 213, 215, 217), (272, 286, 263), (109, 110, 107, 108), (246, 250, 261, 256), (502, 451, 450, 442), (489, 463, 490, 475), (103, 108, 117, 116), (405, 395, 406, 407), (137, 141, 135, 136), (228, 212, 211, 214), (271, 273, 263), (286, 279, 263), (285, 280, 263), (276, 284, 263), (291, 293, 292), (309, 295, 292), (293, 291, 294, 302), (251, 261, 250, 239), (168, 169, 166, 167), (91, 84, 75, 74), (291, 295, 308, 294), (159, 174, 157, 158), (222, 218, 221, 223), (218, 217, 220, 221), (312, 298, 292), (313, 314, 292), (326, 324, 344, 328), (314, 313, 296, 297), (293, 315, 292), (124, 136, 150, 144), (145, 150, 136, 135), (466, 445, 458, 440), (322, 337, 336, 321), (223, 233, 209, 222), (116, 102, 101, 103), (315, 293, 302, 310), (153, 156, 171, 154), (315, 313, 292), (295, 291, 292), (314, 312, 292), (298, 309, 292), (331, 319, 320), (200, 191, 190, 181), (444, 469, 438, 459), (341, 340, 323, 324), (241, 251, 239, 240), (313, 315, 310, 296), (501, 472, 471, 467), (181, 190, 206, 198), (321, 336, 320), (318, 305, 304, 299), (325, 339, 320), (340, 341, 320), (283, 290, 275, 274), (212, 229, 210, 211), (339, 343, 320), (413, 397, 395, 405), (140, 149, 139, 127), (135, 139, 149, 145), (253, 257, 238, 242), (286, 272, 266, 277), (240, 243, 259, 241), (76, 79, 93, 77), (267, 266, 272, 273), (341, 325, 320), (343, 331, 320), (336, 340, 320), (319, 321, 320), (543, 546, 538, 545), (61, 58, 59, 60), (354, 356, 355, 358), (63, 66, 64, 65), (57, 62, 55, 56), (353, 366, 363, 351), (368, 372, 370, 371), (531, 535, 525, 530), (547, 538, 546, 550), (533, 534, 532, 526), (453, 433, 462, 454), (485, 470, 434, 435), (461, 447, 436, 430), (143, 147, 131, 130), (455, 437, 468, 500), (465, 504, 466, 499), (426, 427, 386, 387), (390, 391, 392), (445, 466, 504, 506), (423, 404, 425, 411), (403, 402, 397, 413), (474, 487, 464, 460), (443, 499, 439, 456), (496, 484, 483, 486), (16, 14, 8, 13), (387, 384, 393, 426), (386, 407, 400, 401), (407, 406, 410, 400), (340, 336, 337, 323), (9, 33, 28, 7), (432, 477, 472, 501), (102, 118, 100, 101), (375, 414, 428, 394), (432, 461, 430, 431), (454, 477, 452, 453), (447, 485, 435, 436), (423, 415, 398, 399), (416, 417, 382), (391, 418, 392), (417, 416, 385, 409), (381, 420, 421), (179, 196, 187, 184), (80, 81, 78, 79), (417, 380, 382), (389, 388, 391, 390), (415, 423, 411, 412), (477, 454, 502, 472), (7, 28, 15, 4), (462, 470, 503, 451), (298, 312, 299, 304), (410, 390, 420), (13, 19, 31, 16), (391, 422, 418), (381, 380, 401, 400), (255, 260, 238, 237), (464, 441, 440, 458), (456, 439, 473, 457), (178, 168, 167, 162), (311, 317, 297, 296), (397, 396, 429, 395), (130, 125, 148, 143), (424, 429, 396, 412), (305, 306, 303, 304), (446, 506, 449, 448), (197, 203, 187, 186), (421, 392, 382), (477, 432, 431, 452), (403, 414, 376, 377), (19, 10, 20, 32), (422, 391, 388, 383), (409, 401, 380, 417), (500, 468, 471, 442), (402, 419, 396, 397), (202, 188, 183, 192), (449, 505, 485, 447), (419, 402, 378, 379), (478, 463, 437, 455), (282, 288, 265, 264), (402, 403, 377, 378), (381, 421, 382, 380), (499, 443, 450, 465), (383, 388, 424, 408), (414, 403, 413, 428), (461, 432, 501, 448), (441, 473, 439, 440), (375, 404, 373, 374), (470, 462, 433, 434), (414, 375, 374, 376), (415, 419, 379, 398), (422, 385, 416, 418), (457, 478, 455, 456), (488, 496, 486, 487), (509, 507, 510, 495), (134, 132, 131, 128), (482, 479, 478, 457), (469, 444, 446, 467), (419, 415, 412, 396), (467, 471, 468, 469), (6, 7, 4, 5), (408, 393, 384, 383), (454, 462, 451, 502), (443, 500, 442, 450), (210, 226, 234, 227), (505, 449, 506, 504), (308, 303, 306, 307), (491, 492, 508), (442, 471, 472, 502), (493, 494, 508), (451, 503, 465, 450), (406, 389, 390, 410), (484, 480, 482, 483), (484, 496, 498, 497), (500, 443, 456, 455), (384, 387, 409, 385), (245, 235, 240, 239), (499, 466, 440, 439), (194, 202, 192, 189), (285, 284, 264, 265), (412, 411, 408, 424), (467, 446, 448, 501), (173, 177, 158, 157), (426, 393, 425, 394), (411, 425, 393, 408), (504, 465, 503, 505), (392, 418, 416, 382), (394, 428, 427, 426), (447, 461, 448, 449), (498, 491, 508), (509, 493, 508), (483, 482, 457, 473), (460, 489, 475, 474), (441, 464, 487, 486), (479, 490, 463, 478), (475, 510, 476, 474), (494, 493, 481, 480), (497, 494, 480, 484), (507, 509, 508, 492), (494, 497, 498, 508), (495, 481, 493, 509), (492, 491, 488, 476), (496, 488, 491, 498), (476, 510, 507, 492), (495, 510, 475, 490), (3, 2, 0, 1), (537, 542, 540, 541), (11, 6, 5, 12), (518, 514, 516, 517), (531, 521, 526), (521, 527, 526), (184, 187, 203, 185), (521, 522, 527), (522, 536, 527), (530, 533, 523), (523, 533, 529), (547, 551, 542, 538), (523, 529, 524), (524, 529, 528), (347, 350, 348, 349), (53, 61, 60, 51), (550, 552, 551, 547), (371, 369, 367, 368), (524, 528, 536, 522), (529, 533, 526, 527), (46, 45, 43, 44), (56, 59, 58, 57), (542, 537, 538), (537, 545, 538), (532, 535, 531, 526), (537, 539, 545), (539, 549, 545), (540, 546, 541), (541, 546, 543), (530, 525, 534, 533), (541, 543, 548), (548, 543, 544), (515, 512, 519, 520), (548, 544, 549, 539), (351, 359, 352, 353), (511, 519, 512, 513), (523, 524, 522, 521), (541, 548, 539, 537), (50, 49, 47, 48), (542, 551, 552, 540)])
me_gatedoom.polygons.foreach_set('use_smooth', [True] * 499)
me_gatedoom.polygons.foreach_set('material_index', [12, 1, 1, 5, 5, 5, 1, 7, 1, 1, 5, 5, 5, 6, 1, 1, 5, 1, 1, 1, 1, 6, 5, 1, 1, 1, 1, 1, 1, 1, 6, 1, 1, 1, 1, 1, 9, 1, 9, 9, 12, 12, 3, 9, 3, 15, 5, 6, 5, 6, 7, 6, 7, 7, 6, 5, 7, 6, 5, 5, 6, 6, 7, 7, 7, 5, 5, 6, 7, 5, 5, 5, 5, 5, 5, 5, 7, 5, 5, 7, 7, 7, 7, 6, 5, 5, 6, 5, 7, 5, 5, 5, 6, 7, 5, 5, 5, 5, 5, 5, 6, 7, 5, 5, 6, 1, 6, 6, 5, 5, 7, 6, 6, 7, 6, 7, 7, 7, 5, 6, 6, 7, 6, 6, 6, 6, 6, 6, 6, 6, 6, 6, 5, 7, 6, 6, 5, 6, 7, 6, 6, 6, 5, 5, 7, 6, 6, 5, 5, 6, 6, 6, 6, 6, 7, 1, 5, 1, 7, 6, 7, 6, 1, 6, 7, 7, 6, 7, 7, 5, 6, 7, 5, 5, 7, 7, 5, 7, 7, 7, 7, 7, 7, 7, 6, 7, 5, 7, 7, 7, 7, 7, 6, 5, 7, 5, 7, 5, 7, 7, 6, 6, 5, 7, 7, 7, 7, 7, 7, 5, 5, 5, 1, 5, 7, 6, 5, 5, 7, 7, 6, 7, 7, 5, 5, 7, 6, 5, 6, 7, 5, 7, 7, 7, 7, 7, 5, 6, 7, 6, 6, 6, 7, 14, 7, 7, 7, 7, 7, 7, 5, 7, 5, 5, 5, 5, 6, 7, 7, 7, 7, 7, 6, 6, 6, 7, 6, 5, 6, 6, 7, 7, 6, 6, 6, 6, 6, 6, 6, 5, 6, 7, 5, 6, 6, 6, 6, 6, 6, 6, 7, 5, 6, 7, 6, 5, 7, 6, 6, 6, 6, 7, 7, 6, 5, 6, 6, 7, 7, 7, 5, 7, 6, 6, 6, 6, 15, 3, 9, 4, 3, 9, 3, 12, 15, 12, 5, 5, 5, 6, 5, 5, 5, 5, 5, 5, 5, 5, 5, 5, 1, 5, 5, 5, 6, 1, 5, 5, 5, 5, 5, 5, 5, 5, 5, 5, 5, 7, 5, 5, 5, 5, 5, 1, 5, 6, 5, 1, 5, 5, 7, 5, 5, 6, 6, 5, 6, 5, 6, 5, 7, 5, 5, 5, 1, 5, 5, 5, 5, 7, 5, 5, 5, 7, 5, 5, 5, 5, 5, 5, 5, 5, 5, 5, 5, 5, 5, 5, 5, 6, 5, 5, 5, 5, 1, 5, 5, 5, 7, 5, 6, 5, 5, 5, 5, 5, 5, 5, 5, 5, 7, 5, 7, 7, 5, 5, 6, 5, 5, 5, 5, 5, 5, 5, 5, 5, 5, 5, 5, 5, 5, 5, 5, 5, 5, 5, 5, 5, 5, 0, 15, 1, 3, 10, 10, 7, 10, 10, 11, 11, 13, 11, 11, 8, 3, 15, 3, 12, 12, 2, 3, 13, 13, 10, 13, 13, 14, 14, 11, 14, 14, 3, 15, 9, 3, 12, 15, 2, 15])
_uv = me_gatedoom.uv_layers.new(name='UVMap')
_uv.uv.foreach_set('vector', [0.5447, 0.9996, 0.3995, 0.9996, 0.3995, 0.000447, 0.5447, 0.000447, 0.5, 0.9493, 0.7679, 0.9409, 0.7679, 0.9409, 0.5, 0.9493, 0.7763, 0.2237, 0.9409, 0.2321, 0.9493, 0.5, 0.7791, 0.5, 0.000447, 0.000447, 0.000447, 0.000447, 0.000447, 0.000447, 0.000447, 0.000447, 0.000447, 0.000447, 0.000447, 0.000447, 0.000447, 0.000447, 0.000447, 0.000447, 0.000447, 0.000447, 0.000447, 0.000447, 0.000447, 0.000447, 0.000447, 0.000447, 0.5, 0.7791, 0.2237, 0.7763, 0.2209, 0.5, 0.5, 0.5, 0.000447, 0.000447, 0.000447, 0.000447, 0.000447, 0.000447, 0.000447, 0.000447, 0.08138, 0.08138, 0.2321, 0.05905, 0.2237, 0.2237, 0.05905, 0.2321, 0.5, 0.9493, 0.2321, 0.9409, 0.2237, 0.7763, 0.5, 0.7791, 0.000447, 0.000447, 0.000447, 0.000447, 0.000447, 0.000447, 0.000447, 0.000447, 0.000447, 0.000447, 0.000447, 0.000447, 0.000447, 0.000447, 0.000447, 0.000447, 0.000447, 0.000447, 0.000447, 0.000447, 0.000447, 0.000447, 0.000447, 0.000447, 0.000447, 0.000447, 0.000447, 0.000447, 0.000447, 0.000447, 0.000447, 0.000447, 0.2321, 0.05905, 0.5, 0.05068, 0.5, 0.2209, 0.2237, 0.2237, 0.05905, 0.7679, 0.2237, 0.7763, 0.2321, 0.9409, 0.08138, 0.9186, 0.000447, 0.000447, 0.000447, 0.000447, 0.000447, 0.000447, 0.000447, 0.000447, 0.05068, 0.5, 0.05905, 0.2321, 0.05905, 0.2321, 0.05068, 0.5, 0.2321, 0.9409, 0.5, 0.9493, 0.5, 0.9493, 0.2321, 0.9409, 0.7679, 0.05905, 0.5, 0.05068, 0.5, 0.05068, 0.2321, 0.05905, 0.5, 0.05068, 0.5, 0.05068, 0.000447, 0.000447, 0.000447, 0.000447, 0.000447, 0.000447, 0.000447, 0.000447, 0.000447, 0.000447, 0.000447, 0.000447, 0.000447, 0.000447, 0.000447, 0.000447, 0.9186, 0.9186, 0.9409, 0.7679, 0.9409, 0.7679, 0.05068, 0.5, 0.05905, 0.7679, 0.05905, 0.7679, 0.05068, 0.5, 0.9186, 0.9186, 0.7679, 0.9409, 0.7679, 0.9409, 0.08138, 0.9186, 0.05905, 0.7679, 0.05905, 0.7679, 0.5, 0.05068, 0.2321, 0.05905, 0.2321, 0.05905, 0.7679, 0.05905, 0.9186, 0.08138, 0.9186, 0.08138, 0.7679, 0.05905, 0.9186, 0.08138, 0.9409, 0.2321, 0.9409, 0.2321, 0.000447, 0.000447, 0.000447, 0.000447, 0.000447, 0.000447, 0.000447, 0.000447, 0.5, 0.05068, 0.7679, 0.05905, 0.7679, 0.05905, 0.08138, 0.08138, 0.05905, 0.2321, 0.05905, 0.2321, 0.08138, 0.9186, 0.2321, 0.9409, 0.2321, 0.9409, 0.5, 0.5, 0.7791, 0.5, 0.7763, 0.7763, 0.5, 0.7791, 0.05905, 0.2321, 0.08138, 0.08138, 0.08138, 0.08138, 0.5586, 0.9996, 0.5502, 0.9996, 0.5502, 0.000447, 0.5586, 0.000447, 0.9409, 0.2321, 0.9186, 0.08138, 0.9186, 0.08138, 0.9996, 0.9996, 0.9465, 0.9996, 0.9465, 0.000447, 0.9996, 0.000447, 0.2321, 0.000447, 0.5363, 0.000447, 0.5363, 0.9996, 0.2321, 0.9996, 0.000447, 0.000447, 0.1679, 0.000447, 0.1679, 0.9996, 0.000447, 0.9996, 0.2991, 0.9996, 0.1958, 0.9996, 0.1958, 0.000447, 0.2991, 0.000447, 0.000447, 0.000447, 0.000447, 0.000447, 0.000447, 0.000447, 0.000447, 0.000447, 0.5363, 0.000447, 0.5502, 0.000447, 0.5502, 0.9996, 0.5363, 0.9996, 0.000447, 0.000447, 0.000447, 0.000447, 0.000447, 0.000447, 0.000447, 0.000447, 0.5447, 0.9996, 0.3995, 0.9996, 0.3995, 0.000447, 0.5447, 0.000447, 0.000447, 0.000447, 0.000447, 0.000447, 0.000447, 0.000447, 0.000447, 0.000447, 0.000447, 0.000447, 0.000447, 0.000447, 0.000447, 0.000447, 0.000447, 0.000447, 0.000447, 0.000447, 0.000447, 0.000447, 0.000447, 0.000447, 0.000447, 0.000447, 0.000447, 0.000447, 0.000447, 0.000447, 0.000447, 0.000447, 0.000447, 0.000447, 0.000447, 0.000447, 0.000447, 0.000447, 0.000447, 0.000447, 0.000447, 0.000447, 0.000447, 0.000447, 0.000447, 0.000447, 0.000447, 0.000447, 0.000447, 0.000447, 0.000447, 0.000447, 0.000447, 0.000447, 0.000447, 0.000447, 0.000447, 0.000447, 0.000447, 0.000447, 0.000447, 0.000447, 0.000447, 0.000447, 0.000447, 0.000447, 0.000447, 0.000447, 0.000447, 0.000447, 0.000447, 0.000447, 0.000447, 0.000447, 0.000447, 0.000447, 0.000447, 0.000447, 0.000447, 0.000447, 0.000447, 0.000447, 0.000447, 0.000447, 0.000447, 0.000447, 0.000447, 0.000447, 0.000447, 0.000447, 0.000447, 0.000447, 0.000447, 0.000447, 0.000447, 0.000447, 0.000447, 0.000447, 0.000447, 0.000447, 0.000447, 0.000447, 0.000447, 0.000447, 0.000447, 0.000447, 0.000447, 0.000447, 0.000447, 0.000447, 0.000447, 0.000447, 0.000447, 0.000447, 0.000447, 0.000447, 0.000447, 0.000447, 0.000447, 0.000447, 0.000447, 0.000447, 0.000447, 0.000447, 0.000447, 0.000447, 0.000447, 0.000447, 0.000447, 0.000447, 0.000447, 0.000447, 0.000447, 0.000447, 0.000447, 0.000447, 0.000447, 0.000447, 0.000447, 0.000447, 0.000447, 0.000447, 0.000447, 0.000447, 0.000447, 0.000447, 0.000447, 0.000447, 0.000447, 0.000447, 0.000447, 0.000447, 0.000447, 0.000447, 0.000447, 0.000447, 0.000447, 0.000447, 0.000447, 0.000447, 0.000447, 0.000447, 0.000447, 0.000447, 0.000447, 0.000447, 0.000447, 0.000447, 0.000447, 0.000447, 0.000447, 0.000447, 0.000447, 0.000447, 0.000447, 0.000447, 0.000447, 0.000447, 0.000447, 0.000447, 0.000447, 0.000447, 0.000447, 0.000447, 0.000447, 0.000447, 0.000447, 0.000447, 0.000447, 0.000447, 0.000447, 0.000447, 0.000447, 0.000447, 0.000447, 0.000447, 0.000447, 0.000447, 0.000447, 0.000447, 0.000447, 0.000447, 0.000447, 0.000447, 0.000447, 0.000447, 0.000447, 0.000447, 0.000447, 0.000447, 0.000447, 0.000447, 0.000447, 0.000447, 0.000447, 0.000447, 0.000447, 0.000447, 0.000447, 0.000447, 0.000447, 0.000447, 0.000447, 0.000447, 0.000447, 0.000447, 0.000447, 0.000447, 0.000447, 0.000447, 0.000447, 0.000447, 0.000447, 0.000447, 0.000447, 0.000447, 0.000447, 0.000447, 0.000447, 0.000447, 0.000447, 0.000447, 0.000447, 0.000447, 0.000447, 0.000447, 0.000447, 0.000447, 0.000447, 0.000447, 0.000447, 0.000447, 0.000447, 0.000447, 0.000447, 0.000447, 0.000447, 0.000447, 0.000447, 0.000447, 0.000447, 0.000447, 0.000447, 0.000447, 0.000447, 0.000447, 0.000447, 0.000447, 0.000447, 0.000447, 0.000447, 0.000447, 0.000447, 0.000447, 0.000447, 0.000447, 0.000447, 0.000447, 0.000447, 0.000447, 0.000447, 0.000447, 0.000447, 0.000447, 0.000447, 0.000447, 0.000447, 0.000447, 0.000447, 0.000447, 0.000447, 0.000447, 0.000447, 0.000447, 0.000447, 0.000447, 0.000447, 0.000447, 0.000447, 0.000447, 0.000447, 0.000447, 0.000447, 0.000447, 0.000447, 0.000447, 0.000447, 0.000447, 0.000447, 0.000447, 0.000447, 0.000447, 0.000447, 0.000447, 0.000447, 0.000447, 0.000447, 0.000447, 0.000447, 0.000447, 0.000447, 0.000447, 0.000447, 0.000447, 0.000447, 0.000447, 0.000447, 0.000447, 0.000447, 0.000447, 0.000447, 0.000447, 0.000447, 0.000447, 0.000447, 0.000447, 0.000447, 0.000447, 0.000447, 0.000447, 0.000447, 0.000447, 0.000447, 0.000447, 0.000447, 0.000447, 0.000447, 0.000447, 0.000447, 0.000447, 0.000447, 0.000447, 0.000447, 0.000447, 0.000447, 0.000447, 0.000447, 0.000447, 0.000447, 0.000447, 0.000447, 0.000447, 0.000447, 0.000447, 0.000447, 0.000447, 0.000447, 0.000447, 0.000447, 0.000447, 0.000447, 0.000447, 0.000447, 0.000447, 0.000447, 0.000447, 0.000447, 0.000447, 0.000447, 0.000447, 0.000447, 0.000447, 0.000447, 0.000447, 0.000447, 0.000447, 0.000447, 0.000447, 0.000447, 0.000447, 0.000447, 0.000447, 0.000447, 0.000447, 0.000447, 0.000447, 0.000447, 0.000447, 0.000447, 0.000447, 0.000447, 0.000447, 0.000447, 0.000447, 0.000447, 0.000447, 0.000447, 0.000447, 0.000447, 0.000447, 0.000447, 0.000447, 0.000447, 0.000447, 0.000447, 0.000447, 0.000447, 0.000447, 0.000447, 0.000447, 0.000447, 0.000447, 0.000447, 0.000447, 0.000447, 0.000447, 0.000447, 0.000447, 0.000447, 0.000447, 0.000447, 0.000447, 0.000447, 0.000447, 0.000447, 0.000447, 0.9409, 0.2321, 0.7763, 0.2237, 0.7679, 0.05905, 0.9186, 0.08138, 0.000447, 0.000447, 0.000447, 0.000447, 0.000447, 0.000447, 0.000447, 0.000447, 0.000447, 0.000447, 0.000447, 0.000447, 0.000447, 0.000447, 0.000447, 0.000447, 0.000447, 0.000447, 0.000447, 0.000447, 0.000447, 0.000447, 0.000447, 0.000447, 0.000447, 0.000447, 0.000447, 0.000447, 0.000447, 0.000447, 0.000447, 0.000447, 0.000447, 0.000447, 0.000447, 0.000447, 0.000447, 0.000447, 0.000447, 0.000447, 0.000447, 0.000447, 0.000447, 0.000447, 0.000447, 0.000447, 0.000447, 0.000447, 0.000447, 0.000447, 0.000447, 0.000447, 0.000447, 0.000447, 0.000447, 0.000447, 0.000447, 0.000447, 0.000447, 0.000447, 0.000447, 0.000447, 0.000447, 0.000447, 0.000447, 0.000447, 0.000447, 0.000447, 0.000447, 0.000447, 0.000447, 0.000447, 0.000447, 0.000447, 0.000447, 0.000447, 0.000447, 0.000447, 0.000447, 0.000447, 0.000447, 0.000447, 0.000447, 0.000447, 0.000447, 0.000447, 0.000447, 0.000447, 0.000447, 0.000447, 0.000447, 0.000447, 0.000447, 0.000447, 0.000447, 0.000447, 0.000447, 0.000447, 0.000447, 0.000447, 0.000447, 0.000447, 0.000447, 0.000447, 0.000447, 0.000447, 0.000447, 0.000447, 0.000447, 0.000447, 0.000447, 0.000447, 0.000447, 0.000447, 0.000447, 0.000447, 0.000447, 0.000447, 0.000447, 0.000447, 0.000447, 0.000447, 0.000447, 0.000447, 0.000447, 0.000447, 0.000447, 0.000447, 0.000447, 0.000447, 0.000447, 0.000447, 0.000447, 0.000447, 0.000447, 0.000447, 0.000447, 0.000447, 0.000447, 0.000447, 0.000447, 0.000447, 0.000447, 0.000447, 0.000447, 0.000447, 0.000447, 0.000447, 0.000447, 0.000447, 0.000447, 0.000447, 0.000447, 0.000447, 0.000447, 0.000447, 0.000447, 0.000447, 0.000447, 0.000447, 0.000447, 0.000447, 0.000447, 0.000447, 0.000447, 0.000447, 0.000447, 0.000447, 0.000447, 0.000447, 0.000447, 0.000447, 0.000447, 0.000447, 0.000447, 0.000447, 0.000447, 0.000447, 0.000447, 0.000447, 0.000447, 0.000447, 0.000447, 0.000447, 0.000447, 0.000447, 0.000447, 0.000447, 0.000447, 0.000447, 0.000447, 0.000447, 0.000447, 0.000447, 0.000447, 0.000447, 0.000447, 0.000447, 0.000447, 0.000447, 0.000447, 0.000447, 0.000447, 0.000447, 0.000447, 0.000447, 0.000447, 0.000447, 0.000447, 0.000447, 0.000447, 0.000447, 0.000447, 0.000447, 0.000447, 0.000447, 0.000447, 0.000447, 0.000447, 0.000447, 0.000447, 0.000447, 0.000447, 0.000447, 0.000447, 0.000447, 0.000447, 0.000447, 0.000447, 0.000447, 0.000447, 0.000447, 0.000447, 0.000447, 0.000447, 0.000447, 0.000447, 0.000447, 0.000447, 0.000447, 0.000447, 0.000447, 0.000447, 0.000447, 0.000447, 0.000447, 0.000447, 0.000447, 0.000447, 0.000447, 0.000447, 0.000447, 0.000447, 0.000447, 0.000447, 0.000447, 0.000447, 0.000447, 0.000447, 0.000447, 0.000447, 0.000447, 0.000447, 0.000447, 0.000447, 0.000447, 0.000447, 0.000447, 0.000447, 0.000447, 0.000447, 0.000447, 0.000447, 0.000447, 0.000447, 0.000447, 0.000447, 0.000447, 0.000447, 0.000447, 0.000447, 0.000447, 0.000447, 0.000447, 0.000447, 0.000447, 0.000447, 0.000447, 0.000447, 0.000447, 0.000447, 0.000447, 0.000447, 0.000447, 0.000447, 0.000447, 0.000447, 0.000447, 0.000447, 0.000447, 0.000447, 0.000447, 0.000447, 0.000447, 0.000447, 0.000447, 0.000447, 0.000447, 0.000447, 0.000447, 0.000447, 0.000447, 0.000447, 0.000447, 0.000447, 0.000447, 0.000447, 0.000447, 0.000447, 0.000447, 0.000447, 0.000447, 0.000447, 0.000447, 0.000447, 0.000447, 0.000447, 0.000447, 0.000447, 0.000447, 0.000447, 0.000447, 0.000447, 0.000447, 0.000447, 0.000447, 0.000447, 0.000447, 0.000447, 0.000447, 0.000447, 0.000447, 0.000447, 0.000447, 0.000447, 0.000447, 0.000447, 0.000447, 0.000447, 0.000447, 0.000447, 0.000447, 0.000447, 0.000447, 0.000447, 0.000447, 0.7791, 0.5, 0.9493, 0.5, 0.9409, 0.7679, 0.7763, 0.7763, 0.000447, 0.000447, 0.000447, 0.000447, 0.000447, 0.000447, 0.000447, 0.000447, 0.5, 0.05068, 0.7679, 0.05905, 0.7763, 0.2237, 0.5, 0.2209, 0.000447, 0.000447, 0.000447, 0.000447, 0.000447, 0.000447, 0.000447, 0.000447, 0.000447, 0.000447, 0.000447, 0.000447, 0.000447, 0.000447, 0.000447, 0.000447, 0.000447, 0.000447, 0.000447, 0.000447, 0.000447, 0.000447, 0.000447, 0.000447, 0.000447, 0.000447, 0.000447, 0.000447, 0.000447, 0.000447, 0.9493, 0.5, 0.9409, 0.2321, 0.9409, 0.2321, 0.9493, 0.5, 0.000447, 0.000447, 0.000447, 0.000447, 0.000447, 0.000447, 0.000447, 0.000447, 0.000447, 0.000447, 0.000447, 0.000447, 0.000447, 0.000447, 0.000447, 0.000447, 0.000447, 0.000447, 0.000447, 0.000447, 0.000447, 0.000447, 0.000447, 0.000447, 0.000447, 0.000447, 0.000447, 0.000447, 0.000447, 0.000447, 0.000447, 0.000447, 0.000447, 0.000447, 0.000447, 0.000447, 0.000447, 0.000447, 0.000447, 0.000447, 0.000447, 0.000447, 0.000447, 0.000447, 0.000447, 0.000447, 0.000447, 0.000447, 0.000447, 0.000447, 0.000447, 0.000447, 0.000447, 0.000447, 0.000447, 0.000447, 0.000447, 0.000447, 0.000447, 0.000447, 0.000447, 0.000447, 0.000447, 0.000447, 0.000447, 0.000447, 0.000447, 0.000447, 0.000447, 0.000447, 0.000447, 0.000447, 0.000447, 0.000447, 0.000447, 0.000447, 0.000447, 0.000447, 0.000447, 0.000447, 0.000447, 0.000447, 0.000447, 0.000447, 0.000447, 0.000447, 0.000447, 0.000447, 0.000447, 0.000447, 0.000447, 0.000447, 0.000447, 0.000447, 0.000447, 0.000447, 0.000447, 0.000447, 0.000447, 0.000447, 0.000447, 0.000447, 0.000447, 0.000447, 0.000447, 0.000447, 0.000447, 0.000447, 0.000447, 0.000447, 0.000447, 0.000447, 0.000447, 0.000447, 0.000447, 0.000447, 0.000447, 0.000447, 0.000447, 0.000447, 0.000447, 0.000447, 0.000447, 0.000447, 0.000447, 0.000447, 0.000447, 0.000447, 0.000447, 0.000447, 0.000447, 0.000447, 0.000447, 0.000447, 0.000447, 0.000447, 0.000447, 0.000447, 0.000447, 0.000447, 0.000447, 0.000447, 0.000447, 0.000447, 0.000447, 0.000447, 0.000447, 0.000447, 0.000447, 0.000447, 0.000447, 0.000447, 0.000447, 0.000447, 0.000447, 0.000447, 0.000447, 0.000447, 0.000447, 0.000447, 0.000447, 0.000447, 0.000447, 0.000447, 0.000447, 0.000447, 0.000447, 0.000447, 0.000447, 0.000447, 0.000447, 0.000447, 0.000447, 0.000447, 0.000447, 0.000447, 0.000447, 0.000447, 0.000447, 0.000447, 0.000447, 0.000447, 0.000447, 0.000447, 0.000447, 0.000447, 0.000447, 0.000447, 0.000447, 0.000447, 0.000447, 0.000447, 0.000447, 0.000447, 0.000447, 0.000447, 0.000447, 0.000447, 0.000447, 0.000447, 0.000447, 0.000447, 0.000447, 0.000447, 0.000447, 0.000447, 0.000447, 0.000447, 0.000447, 0.000447, 0.000447, 0.000447, 0.000447, 0.000447, 0.000447, 0.000447, 0.000447, 0.000447, 0.000447, 0.000447, 0.000447, 0.000447, 0.000447, 0.000447, 0.000447, 0.000447, 0.000447, 0.000447, 0.000447, 0.000447, 0.000447, 0.000447, 0.000447, 0.000447, 0.000447, 0.000447, 0.000447, 0.000447, 0.000447, 0.000447, 0.000447, 0.000447, 0.000447, 0.000447, 0.000447, 0.000447, 0.000447, 0.000447, 0.000447, 0.000447, 0.000447, 0.000447, 0.000447, 0.000447, 0.000447, 0.000447, 0.000447, 0.000447, 0.000447, 0.000447, 0.000447, 0.000447, 0.000447, 0.000447, 0.000447, 0.000447, 0.000447, 0.000447, 0.000447, 0.000447, 0.000447, 0.000447, 0.000447, 0.000447, 0.000447, 0.000447, 0.000447, 0.000447, 0.000447, 0.000447, 0.000447, 0.000447, 0.000447, 0.000447, 0.000447, 0.000447, 0.000447, 0.000447, 0.000447, 0.000447, 0.000447, 0.000447, 0.000447, 0.000447, 0.000447, 0.000447, 0.000447, 0.000447, 0.000447, 0.000447, 0.000447, 0.000447, 0.000447, 0.000447, 0.000447, 0.000447, 0.000447, 0.000447, 0.000447, 0.000447, 0.000447, 0.000447, 0.000447, 0.000447, 0.000447, 0.000447, 0.000447, 0.000447, 0.000447, 0.000447, 0.000447, 0.000447, 0.000447, 0.000447, 0.000447, 0.000447, 0.000447, 0.000447, 0.000447, 0.000447, 0.000447, 0.000447, 0.000447, 0.000447, 0.000447, 0.000447, 0.000447, 0.000447, 0.000447, 0.000447, 0.000447, 0.000447, 0.000447, 0.000447, 0.000447, 0.000447, 0.000447, 0.000447, 0.000447, 0.000447, 0.000447, 0.000447, 0.000447, 0.000447, 0.000447, 0.000447, 0.000447, 0.000447, 0.2321, 0.05905, 0.08138, 0.08138, 0.08138, 0.08138, 0.2321, 0.05905, 0.000447, 0.000447, 0.000447, 0.000447, 0.000447, 0.000447, 0.000447, 0.000447, 0.000447, 0.000447, 0.000447, 0.000447, 0.000447, 0.000447, 0.000447, 0.000447, 0.000447, 0.000447, 0.000447, 0.000447, 0.000447, 0.000447, 0.000447, 0.000447, 0.000447, 0.000447, 0.000447, 0.000447, 0.000447, 0.000447, 0.000447, 0.000447, 0.000447, 0.000447, 0.000447, 0.000447, 0.000447, 0.000447, 0.000447, 0.000447, 0.000447, 0.000447, 0.000447, 0.000447, 0.000447, 0.000447, 0.000447, 0.000447, 0.000447, 0.000447, 0.000447, 0.000447, 0.000447, 0.000447, 0.000447, 0.000447, 0.000447, 0.000447, 0.000447, 0.000447, 0.000447, 0.000447, 0.000447, 0.000447, 0.000447, 0.000447, 0.000447, 0.000447, 0.000447, 0.000447, 0.000447, 0.000447, 0.000447, 0.000447, 0.000447, 0.000447, 0.000447, 0.000447, 0.000447, 0.000447, 0.000447, 0.000447, 0.000447, 0.000447, 0.000447, 0.000447, 0.000447, 0.000447, 0.000447, 0.000447, 0.000447, 0.000447, 0.000447, 0.000447, 0.000447, 0.000447, 0.000447, 0.000447, 0.000447, 0.000447, 0.000447, 0.000447, 0.000447, 0.000447, 0.000447, 0.000447, 0.000447, 0.000447, 0.000447, 0.000447, 0.000447, 0.000447, 0.000447, 0.000447, 0.000447, 0.000447, 0.000447, 0.000447, 0.000447, 0.000447, 0.000447, 0.000447, 0.000447, 0.000447, 0.000447, 0.000447, 0.000447, 0.000447, 0.000447, 0.000447, 0.000447, 0.000447, 0.000447, 0.000447, 0.000447, 0.000447, 0.000447, 0.000447, 0.000447, 0.000447, 0.000447, 0.000447, 0.000447, 0.000447, 0.000447, 0.000447, 0.000447, 0.000447, 0.000447, 0.000447, 0.000447, 0.000447, 0.000447, 0.000447, 0.000447, 0.000447, 0.000447, 0.000447, 0.000447, 0.000447, 0.000447, 0.000447, 0.000447, 0.000447, 0.000447, 0.000447, 0.000447, 0.000447, 0.000447, 0.000447, 0.000447, 0.000447, 0.000447, 0.000447, 0.000447, 0.000447, 0.000447, 0.000447, 0.000447, 0.000447, 0.000447, 0.000447, 0.000447, 0.000447, 0.000447, 0.000447, 0.000447, 0.000447, 0.000447, 0.000447, 0.000447, 0.000447, 0.000447, 0.000447, 0.000447, 0.000447, 0.000447, 0.000447, 0.000447, 0.000447, 0.000447, 0.000447, 0.000447, 0.000447, 0.000447, 0.000447, 0.000447, 0.000447, 0.000447, 0.000447, 0.000447, 0.000447, 0.000447, 0.000447, 0.000447, 0.000447, 0.000447, 0.000447, 0.000447, 0.000447, 0.8265, 0.514, 0.9996, 0.4777, 0.9996, 0.000447, 0.000447, 0.000447, 0.000447, 0.000447, 0.000447, 0.000447, 0.000447, 0.000447, 0.000447, 0.000447, 0.000447, 0.000447, 0.000447, 0.000447, 0.000447, 0.000447, 0.000447, 0.000447, 0.000447, 0.000447, 0.000447, 0.000447, 0.000447, 0.000447, 0.000447, 0.000447, 0.000447, 0.000447, 0.000447, 0.000447, 0.000447, 0.000447, 0.000447, 0.000447, 0.000447, 0.000447, 0.000447, 0.000447, 0.000447, 0.000447, 0.000447, 0.000447, 0.000447, 0.000447, 0.000447, 0.000447, 0.000447, 0.000447, 0.000447, 0.000447, 0.000447, 0.000447, 0.000447, 0.000447, 0.000447, 0.000447, 0.000447, 0.000447, 0.000447, 0.000447, 0.000447, 0.000447, 0.000447, 0.000447, 0.000447, 0.000447, 0.000447, 0.000447, 0.000447, 0.000447, 0.000447, 0.000447, 0.000447, 0.000447, 0.000447, 0.000447, 0.000447, 0.000447, 0.000447, 0.000447, 0.000447, 0.000447, 0.000447, 0.000447, 0.000447, 0.000447, 0.000447, 0.000447, 0.000447, 0.000447, 0.000447, 0.000447, 0.000447, 0.000447, 0.000447, 0.000447, 0.000447, 0.000447, 0.000447, 0.000447, 0.000447, 0.000447, 0.000447, 0.000447, 0.000447, 0.000447, 0.000447, 0.000447, 0.000447, 0.000447, 0.000447, 0.000447, 0.000447, 0.000447, 0.000447, 0.000447, 0.000447, 0.000447, 0.000447, 0.000447, 0.000447, 0.000447, 0.000447, 0.000447, 0.000447, 0.000447, 0.000447, 0.000447, 0.000447, 0.000447, 0.000447, 0.000447, 0.000447, 0.000447, 0.000447, 0.000447, 0.000447, 0.000447, 0.000447, 0.000447, 0.000447, 0.000447, 0.000447, 0.000447, 0.000447, 0.000447, 0.000447, 0.000447, 0.000447, 0.000447, 0.000447, 0.000447, 0.000447, 0.000447, 0.000447, 0.000447, 0.000447, 0.000447, 0.000447, 0.000447, 0.000447, 0.000447, 0.000447, 0.000447, 0.000447, 0.000447, 0.000447, 0.000447, 0.000447, 0.000447, 0.000447, 0.000447, 0.000447, 0.000447, 0.000447, 0.000447, 0.000447, 0.000447, 0.000447, 0.000447, 0.000447, 0.000447, 0.000447, 0.000447, 0.000447, 0.000447, 0.000447, 0.000447, 0.000447, 0.000447, 0.000447, 0.000447, 0.000447, 0.000447, 0.000447, 0.000447, 0.000447, 0.000447, 0.000447, 0.000447, 0.000447, 0.000447, 0.000447, 0.000447, 0.000447, 0.000447, 0.000447, 0.000447, 0.000447, 0.000447, 0.000447, 0.000447, 0.000447, 0.000447, 0.000447, 0.000447, 0.000447, 0.000447, 0.000447, 0.000447, 0.000447, 0.000447, 0.000447, 0.000447, 0.000447, 0.000447, 0.000447, 0.000447, 0.000447, 0.000447, 0.000447, 0.000447, 0.000447, 0.000447, 0.000447, 0.000447, 0.000447, 0.000447, 0.000447, 0.000447, 0.000447, 0.000447, 0.000447, 0.000447, 0.000447, 0.000447, 0.000447, 0.000447, 0.000447, 0.000447, 0.000447, 0.000447, 0.000447, 0.000447, 0.000447, 0.000447, 0.000447, 0.000447, 0.000447, 0.000447, 0.000447, 0.000447, 0.000447, 0.000447, 0.000447, 0.000447, 0.000447, 0.000447, 0.000447, 0.000447, 0.000447, 0.000447, 0.000447, 0.000447, 0.000447, 0.000447, 0.000447, 0.000447, 0.000447, 0.000447, 0.000447, 0.000447, 0.000447, 0.000447, 0.000447, 0.000447, 0.000447, 0.000447, 0.000447, 0.000447, 0.000447, 0.000447, 0.000447, 0.000447, 0.000447, 0.000447, 0.000447, 0.000447, 0.000447, 0.000447, 0.000447, 0.000447, 0.000447, 0.000447, 0.000447, 0.000447, 0.000447, 0.000447, 0.000447, 0.000447, 0.000447, 0.000447, 0.000447, 0.000447, 0.000447, 0.000447, 0.000447, 0.000447, 0.000447, 0.000447, 0.000447, 0.000447, 0.000447, 0.000447, 0.000447, 0.000447, 0.000447, 0.000447, 0.000447, 0.000447, 0.000447, 0.000447, 0.000447, 0.000447, 0.000447, 0.000447, 0.000447, 0.000447, 0.000447, 0.000447, 0.000447, 0.000447, 0.000447, 0.000447, 0.000447, 0.000447, 0.000447, 0.000447, 0.000447, 0.000447, 0.000447, 0.000447, 0.000447, 0.000447, 0.000447, 0.000447, 0.000447, 0.000447, 0.000447, 0.000447, 0.000447, 0.000447, 0.000447, 0.000447, 0.000447, 0.000447, 0.000447, 0.000447, 0.000447, 0.000447, 0.000447, 0.000447, 0.000447, 0.000447, 0.000447, 0.000447, 0.000447, 0.000447, 0.000447, 0.000447, 0.000447, 0.000447, 0.000447, 0.000447, 0.000447, 0.000447, 0.000447, 0.000447, 0.000447, 0.000447, 0.000447, 0.000447, 0.000447, 0.000447, 0.000447, 0.000447, 0.000447, 0.000447, 0.000447, 0.000447, 0.000447, 0.000447, 0.000447, 0.000447, 0.000447, 0.000447, 0.000447, 0.000447, 0.000447, 0.000447, 0.000447, 0.000447, 0.000447, 0.000447, 0.000447, 0.000447, 0.000447, 0.000447, 0.000447, 0.000447, 0.000447, 0.000447, 0.000447, 0.000447, 0.000447, 0.000447, 0.000447, 0.000447, 0.000447, 0.000447, 0.000447, 0.000447, 0.000447, 0.000447, 0.000447, 0.000447, 0.000447, 0.000447, 0.000447, 0.000447, 0.000447, 0.000447, 0.000447, 0.000447, 0.000447, 0.000447, 0.000447, 0.000447, 0.000447, 0.000447, 0.000447, 0.000447, 0.000447, 0.000447, 0.000447, 0.000447, 0.000447, 0.000447, 0.000447, 0.000447, 0.000447, 0.000447, 0.000447, 0.000447, 0.000447, 0.000447, 0.000447, 0.000447, 0.000447, 0.000447, 0.000447, 0.000447, 0.000447, 0.000447, 0.000447, 0.000447, 0.000447, 0.000447, 0.000447, 0.000447, 0.000447, 0.000447, 0.000447, 0.000447, 0.000447, 0.000447, 0.000447, 0.000447, 0.000447, 0.000447, 0.000447, 0.000447, 0.000447, 0.000447, 0.000447, 0.000447, 0.000447, 0.000447, 0.000447, 0.000447, 0.000447, 0.000447, 0.000447, 0.000447, 0.000447, 0.000447, 0.000447, 0.000447, 0.000447, 0.000447, 0.000447, 0.000447, 0.000447, 0.000447, 0.000447, 0.000447, 0.000447, 0.000447, 0.000447, 0.000447, 0.000447, 0.000447, 0.000447, 0.000447, 0.000447, 0.000447, 0.000447, 0.000447, 0.5447, 0.000447, 0.8516, 0.000447, 0.8516, 0.9996, 0.5447, 0.9996, 0.000447, 0.000447, 0.000447, 0.000447, 0.000447, 0.000447, 0.000447, 0.000447, 0.000447, 0.000447, 0.2321, 0.000447, 0.2321, 0.9996, 0.000447, 0.9996, 0.000447, 0.000447, 0.9996, 0.000447, 0.9996, 0.9996, 0.000447, 0.9996, 0.000447, 0.000447, 0.000447, 0.000447, 0.000447, 0.000447, 0.000447, 0.000447, 0.5726, 0.9996, 0.5586, 0.9996, 0.5586, 0.000447, 0.5726, 0.000447, 0.000447, 0.000447, 0.000447, 0.000447, 0.000447, 0.000447, 0.000447, 0.000447, 0.1958, 0.9996, 0.1679, 0.9996, 0.1679, 0.000447, 0.1958, 0.000447, 0.9996, 0.9996, 0.8516, 0.9996, 0.8516, 0.000447, 0.9996, 0.000447, 0.8516, 0.000447, 0.9996, 0.000447, 0.9996, 0.9996, 0.8516, 0.9996, 0.000447, 0.000447, 0.000447, 0.000447, 0.000447, 0.000447, 0.000447, 0.000447, 0.000447, 0.000447, 0.000447, 0.000447, 0.000447, 0.000447, 0.000447, 0.000447, 0.000447, 0.000447, 0.000447, 0.000447, 0.000447, 0.000447, 0.000447, 0.000447, 0.000447, 0.000447, 0.000447, 0.000447, 0.000447, 0.000447, 0.000447, 0.000447, 0.000447, 0.000447, 0.000447, 0.000447, 0.000447, 0.000447, 0.000447, 0.000447, 0.000447, 0.000447, 0.000447, 0.000447, 0.000447, 0.000447, 0.000447, 0.000447, 0.000447, 0.000447, 0.000447, 0.000447, 0.000447, 0.000447, 0.000447, 0.000447, 0.000447, 0.000447, 0.000447, 0.000447, 0.000447, 0.000447, 0.000447, 0.000447, 0.000447, 0.000447, 0.000447, 0.000447, 0.000447, 0.000447, 0.000447, 0.000447, 0.000447, 0.000447, 0.000447, 0.000447, 0.000447, 0.000447, 0.000447, 0.000447, 0.000447, 0.000447, 0.000447, 0.000447, 0.000447, 0.000447, 0.000447, 0.000447, 0.000447, 0.000447, 0.000447, 0.000447, 0.000447, 0.000447, 0.000447, 0.000447, 0.000447, 0.000447, 0.000447, 0.000447, 0.000447, 0.000447, 0.000447, 0.000447, 0.000447, 0.000447, 0.000447, 0.000447, 0.000447, 0.000447, 0.7679, 0.9409, 0.5, 0.9493, 0.5, 0.7791, 0.7763, 0.7763, 0.000447, 0.000447, 0.000447, 0.000447, 0.000447, 0.000447, 0.000447, 0.000447, 0.000447, 0.000447, 0.000447, 0.000447, 0.000447, 0.000447, 0.000447, 0.000447, 0.000447, 0.000447, 0.000447, 0.000447, 0.000447, 0.000447, 0.000447, 0.000447, 0.000447, 0.000447, 0.000447, 0.000447, 0.000447, 0.000447, 0.000447, 0.000447, 0.2237, 0.7763, 0.05905, 0.7679, 0.05068, 0.5, 0.2209, 0.5, 0.000447, 0.000447, 0.000447, 0.000447, 0.000447, 0.000447, 0.000447, 0.000447, 0.000447, 0.000447, 0.000447, 0.000447, 0.000447, 0.000447, 0.000447, 0.000447, 0.000447, 0.000447, 0.000447, 0.000447, 0.000447, 0.000447, 0.000447, 0.000447, 0.000447, 0.000447, 0.000447, 0.000447, 0.000447, 0.000447, 0.000447, 0.000447, 0.000447, 0.000447, 0.000447, 0.000447, 0.000447, 0.000447, 0.000447, 0.000447, 0.000447, 0.000447, 0.000447, 0.000447, 0.000447, 0.000447, 0.000447, 0.000447, 0.000447, 0.000447, 0.000447, 0.000447, 0.000447, 0.000447, 0.000447, 0.000447, 0.000447, 0.000447, 0.000447, 0.000447, 0.000447, 0.000447, 0.000447, 0.000447, 0.000447, 0.000447, 0.000447, 0.000447, 0.000447, 0.000447, 0.000447, 0.000447, 0.000447, 0.000447, 0.000447, 0.000447, 0.000447, 0.000447, 0.000447, 0.000447, 0.000447, 0.000447, 0.000447, 0.000447, 0.000447, 0.000447, 0.000447, 0.000447, 0.000447, 0.000447, 0.000447, 0.000447, 0.000447, 0.000447, 0.000447, 0.000447, 0.000447, 0.000447, 0.000447, 0.000447, 0.000447, 0.000447, 0.000447, 0.000447, 0.000447, 0.000447, 0.000447, 0.000447, 0.000447, 0.000447, 0.000447, 0.000447, 0.000447, 0.000447, 0.000447, 0.000447, 0.000447, 0.000447, 0.000447, 0.000447, 0.000447, 0.000447, 0.000447, 0.000447, 0.000447, 0.000447, 0.000447, 0.000447, 0.2209, 0.5, 0.05068, 0.5, 0.05905, 0.2321, 0.2237, 0.2237, 0.000447, 0.000447, 0.000447, 0.000447, 0.000447, 0.000447, 0.000447, 0.000447, 0.000447, 0.000447, 0.000447, 0.000447, 0.000447, 0.000447, 0.000447, 0.000447, 0.000447, 0.000447, 0.000447, 0.000447, 0.000447, 0.000447, 0.7763, 0.7763, 0.9409, 0.7679, 0.9186, 0.9186, 0.7679, 0.9409, 0.000447, 0.000447, 0.000447, 0.000447, 0.000447, 0.000447, 0.000447, 0.000447, 0.000447, 0.000447, 0.000447, 0.000447, 0.000447, 0.000447, 0.000447, 0.000447, 0.000447, 0.000447, 0.000447, 0.000447, 0.000447, 0.000447, 0.000447, 0.000447, 0.000447, 0.000447, 0.000447, 0.000447, 0.000447, 0.000447, 0.000447, 0.000447, 0.000447, 0.000447, 0.000447, 0.000447, 0.000447, 0.000447, 0.000447, 0.000447, 0.000447, 0.000447, 0.000447, 0.000447, 0.000447, 0.000447, 0.000447, 0.000447, 0.000447, 0.000447, 0.000447, 0.000447, 0.000447, 0.000447, 0.000447, 0.000447, 0.000447, 0.000447, 0.000447, 0.000447, 0.000447, 0.000447, 0.000447, 0.000447, 0.000447, 0.000447, 0.000447, 0.000447, 0.000447, 0.000447, 0.000447, 0.000447, 0.000447, 0.000447, 0.000447, 0.000447, 0.000447, 0.000447, 0.000447, 0.000447, 0.000447, 0.000447, 0.000447, 0.000447, 0.000447, 0.000447, 0.000447, 0.000447, 0.000447, 0.000447, 0.000447, 0.000447, 0.000447, 0.000447, 0.000447, 0.000447, 0.000447, 0.000447, 0.000447, 0.000447, 0.000447, 0.000447, 0.000447, 0.000447, 0.000447, 0.000447, 0.000447, 0.000447, 0.000447, 0.000447, 0.000447, 0.000447, 0.000447, 0.000447, 0.000447, 0.000447, 0.000447, 0.000447, 0.000447, 0.000447, 0.000447, 0.000447, 0.000447, 0.000447, 0.9409, 0.7679, 0.9493, 0.5, 0.9493, 0.5, 0.9409, 0.7679, 0.000447, 0.000447, 0.000447, 0.000447, 0.000447, 0.000447, 0.000447, 0.000447, 0.000447, 0.000447, 0.000447, 0.000447, 0.000447, 0.000447, 0.000447, 0.000447, 0.000447, 0.000447, 0.000447, 0.000447, 0.000447, 0.000447, 0.000447, 0.000447, 0.000447, 0.000447, 0.000447, 0.000447, 0.000447, 0.000447, 0.000447, 0.000447, 0.000447, 0.000447, 0.000447, 0.000447, 0.000447, 0.000447, 0.000447, 0.000447, 0.000447, 0.000447, 0.000447, 0.000447, 0.000447, 0.000447, 0.000447, 0.000447, 0.000447, 0.000447, 0.000447, 0.000447, 0.000447, 0.000447, 0.000447, 0.000447, 0.000447, 0.000447, 0.000447, 0.000447, 0.000447, 0.000447, 0.000447, 0.000447, 0.000447, 0.000447, 0.000447, 0.000447, 0.000447, 0.000447, 0.000447, 0.000447, 0.000447, 0.000447, 0.000447, 0.000447, 0.000447, 0.000447, 0.000447, 0.000447, 0.000447, 0.000447, 0.000447, 0.000447, 0.000447, 0.000447, 0.000447, 0.000447, 0.000447, 0.000447, 0.000447, 0.000447, 0.000447, 0.000447, 0.000447, 0.000447, 0.000447, 0.000447, 0.000447, 0.000447, 0.000447, 0.000447, 0.000447, 0.000447, 0.000447, 0.000447, 0.000447, 0.000447, 0.000447, 0.000447, 0.000447, 0.000447, 0.000447, 0.000447, 0.000447, 0.000447, 0.000447, 0.000447, 0.000447, 0.000447, 0.000447, 0.000447, 0.000447, 0.000447, 0.000447, 0.000447, 0.000447, 0.000447, 0.000447, 0.000447, 0.000447, 0.000447, 0.000447, 0.000447, 0.000447, 0.000447, 0.000447, 0.000447, 0.000447, 0.000447, 0.000447, 0.000447, 0.000447, 0.000447, 0.000447, 0.000447, 0.000447, 0.000447, 0.000447, 0.000447, 0.000447, 0.000447, 0.000447, 0.000447, 0.000447, 0.000447, 0.000447, 0.000447, 0.000447, 0.000447, 0.000447, 0.000447, 0.000447, 0.000447, 0.000447, 0.000447, 0.000447, 0.000447, 0.000447, 0.000447, 0.000447, 0.000447, 0.000447, 0.000447, 0.000447, 0.000447, 0.000447, 0.000447, 0.000447, 0.000447, 0.000447, 0.000447, 0.000447, 0.000447, 0.000447, 0.000447, 0.000447, 0.000447, 0.000447, 0.000447, 0.000447, 0.000447, 0.000447, 0.000447, 0.000447, 0.000447, 0.000447, 0.000447, 0.000447, 0.000447, 0.000447, 0.000447, 0.000447, 0.000447, 0.000447, 0.000447, 0.000447, 0.000447, 0.000447, 0.000447, 0.000447, 0.000447, 0.000447, 0.000447, 0.000447, 0.000447, 0.000447, 0.000447, 0.000447, 0.000447, 0.000447, 0.000447, 0.000447, 0.000447, 0.000447, 0.000447, 0.000447, 0.000447, 0.000447, 0.000447, 0.000447, 0.000447, 0.5, 0.5, 0.2209, 0.5, 0.2237, 0.2237, 0.5, 0.2209, 0.000447, 0.000447, 0.000447, 0.000447, 0.000447, 0.000447, 0.000447, 0.000447, 0.000447, 0.000447, 0.000447, 0.000447, 0.000447, 0.000447, 0.000447, 0.000447, 0.000447, 0.000447, 0.000447, 0.000447, 0.000447, 0.000447, 0.000447, 0.000447, 0.000447, 0.000447, 0.000447, 0.000447, 0.000447, 0.000447, 0.000447, 0.000447, 0.000447, 0.000447, 0.000447, 0.000447, 0.000447, 0.000447, 0.000447, 0.000447, 0.000447, 0.000447, 0.000447, 0.000447, 0.000447, 0.000447, 0.000447, 0.000447, 0.000447, 0.000447, 0.000447, 0.000447, 0.000447, 0.000447, 0.000447, 0.000447, 0.000447, 0.000447, 0.000447, 0.000447, 0.000447, 0.000447, 0.000447, 0.000447, 0.000447, 0.000447, 0.000447, 0.000447, 0.000447, 0.000447, 0.000447, 0.000447, 0.000447, 0.000447, 0.000447, 0.000447, 0.000447, 0.000447, 0.000447, 0.000447, 0.000447, 0.000447, 0.000447, 0.000447, 0.000447, 0.000447, 0.000447, 0.000447, 0.000447, 0.000447, 0.000447, 0.000447, 0.000447, 0.000447, 0.000447, 0.000447, 0.000447, 0.000447, 0.000447, 0.000447, 0.000447, 0.000447, 0.000447, 0.000447, 0.000447, 0.000447, 0.000447, 0.000447, 0.000447, 0.000447, 0.000447, 0.000447, 0.000447, 0.000447, 0.000447, 0.000447, 0.000447, 0.000447, 0.000447, 0.000447, 0.000447, 0.000447, 0.000447, 0.000447, 0.000447, 0.000447, 0.000447, 0.000447, 0.000447, 0.000447, 0.000447, 0.000447, 0.000447, 0.000447, 0.000447, 0.000447, 0.000447, 0.000447, 0.000447, 0.000447, 0.000447, 0.000447, 0.000447, 0.000447, 0.000447, 0.000447, 0.000447, 0.000447, 0.000447, 0.000447, 0.000447, 0.000447, 0.000447, 0.000447, 0.000447, 0.000447, 0.000447, 0.000447, 0.000447, 0.000447, 0.000447, 0.000447, 0.000447, 0.000447, 0.000447, 0.000447, 0.000447, 0.000447, 0.000447, 0.000447, 0.000447, 0.000447, 0.000447, 0.000447, 0.000447, 0.000447, 0.000447, 0.000447, 0.000447, 0.000447, 0.000447, 0.000447, 0.000447, 0.000447, 0.000447, 0.000447, 0.000447, 0.000447, 0.000447, 0.000447, 0.000447, 0.000447, 0.000447, 0.000447, 0.000447, 0.000447, 0.000447, 0.000447, 0.000447, 0.000447, 0.000447, 0.000447, 0.000447, 0.000447, 0.000447, 0.000447, 0.000447, 0.000447, 0.000447, 0.000447, 0.000447, 0.000447, 0.000447, 0.000447, 0.000447, 0.000447, 0.000447, 0.000447, 0.000447, 0.000447, 0.000447, 0.000447, 0.000447, 0.000447, 0.000447, 0.000447, 0.000447, 0.000447, 0.000447, 0.000447, 0.000447, 0.000447, 0.000447, 0.000447, 0.000447, 0.000447, 0.000447, 0.000447, 0.000447, 0.000447, 0.000447, 0.000447, 0.000447, 0.000447, 0.000447, 0.000447, 0.000447, 0.000447, 0.000447, 0.000447, 0.000447, 0.000447, 0.000447, 0.000447, 0.000447, 0.000447, 0.000447, 0.000447, 0.000447, 0.000447, 0.000447, 0.000447, 0.000447, 0.000447, 0.000447, 0.000447, 0.000447, 0.000447, 0.000447, 0.000447, 0.000447, 0.000447, 0.000447, 0.000447, 0.000447, 0.000447, 0.000447, 0.000447, 0.000447, 0.000447, 0.000447, 0.000447, 0.000447, 0.000447, 0.000447, 0.000447, 0.000447, 0.000447, 0.000447, 0.000447, 0.000447, 0.000447, 0.000447, 0.000447, 0.000447, 0.000447, 0.000447, 0.000447, 0.000447, 0.000447, 0.000447, 0.000447, 0.000447, 0.000447, 0.000447, 0.000447, 0.000447, 0.000447, 0.000447, 0.000447, 0.000447, 0.000447, 0.000447, 0.000447, 0.000447, 0.000447, 0.000447, 0.000447, 0.000447, 0.000447, 0.000447, 0.000447, 0.000447, 0.000447, 0.000447, 0.000447, 0.000447, 0.000447, 0.000447, 0.000447, 0.000447, 0.000447, 0.000447, 0.000447, 0.000447, 0.000447, 0.000447, 0.000447, 0.000447, 0.000447, 0.000447, 0.000447, 0.000447, 0.000447, 0.000447, 0.9996, 0.000447, 0.000447, 0.9996, 0.000447, 0.9996, 0.9996, 0.2991, 0.9996, 0.1958, 0.9996, 0.1958, 0.000447, 0.2991, 0.000447, 0.7791, 0.5, 0.5, 0.5, 0.5, 0.2209, 0.7763, 0.2237, 0.000447, 0.000447, 0.000447, 0.000447, 0.000447, 0.000447, 0.000447, 0.000447, 0.8265, 0.514, 0.6144, 0.7875, 0.000447, 0.000447, 0.6144, 0.7875, 0.000447, 0.874, 0.000447, 0.000447, 0.000447, 0.000447, 0.000447, 0.000447, 0.000447, 0.000447, 0.000447, 0.000447, 0.6144, 0.7875, 0.9298, 0.874, 0.000447, 0.874, 0.9298, 0.874, 0.9298, 0.9996, 0.000447, 0.874, 0.8265, 0.514, 0.000447, 0.000447, 0.6144, 0.7875, 0.6144, 0.7875, 0.000447, 0.000447, 0.000447, 0.874, 0.9996, 0.000447, 0.9996, 0.4777, 0.8265, 0.514, 0.000447, 0.000447, 0.6144, 0.7875, 0.000447, 0.874, 0.9298, 0.874, 0.9298, 0.874, 0.000447, 0.874, 0.9298, 0.9996, 0.000447, 0.000447, 0.9996, 0.000447, 0.9996, 0.9996, 0.000447, 0.9996, 0.000447, 0.000447, 0.000447, 0.000447, 0.000447, 0.000447, 0.000447, 0.000447, 0.000447, 0.000447, 0.1679, 0.000447, 0.1679, 0.9996, 0.000447, 0.9996, 0.000447, 0.000447, 0.000447, 0.000447, 0.000447, 0.000447, 0.000447, 0.000447, 0.3549, 0.000447, 0.3995, 0.000447, 0.3995, 0.9996, 0.3549, 0.9996, 0.5447, 0.000447, 0.8516, 0.000447, 0.8516, 0.9996, 0.5447, 0.9996, 0.9996, 0.000447, 0.9996, 0.9996, 0.000447, 0.9996, 0.000447, 0.000447, 0.000447, 0.000447, 0.000447, 0.000447, 0.000447, 0.000447, 0.000447, 0.000447, 0.8265, 0.514, 0.6144, 0.7875, 0.000447, 0.000447, 0.6144, 0.7875, 0.000447, 0.874, 0.000447, 0.000447, 0.9996, 0.000447, 0.9996, 0.4777, 0.8265, 0.514, 0.000447, 0.000447, 0.6144, 0.7875, 0.9298, 0.874, 0.000447, 0.874, 0.9298, 0.874, 0.9298, 0.9996, 0.000447, 0.874, 0.8265, 0.514, 0.000447, 0.000447, 0.6144, 0.7875, 0.6144, 0.7875, 0.000447, 0.000447, 0.000447, 0.874, 0.8265, 0.514, 0.9996, 0.4777, 0.9996, 0.000447, 0.000447, 0.000447, 0.6144, 0.7875, 0.000447, 0.874, 0.9298, 0.874, 0.9298, 0.874, 0.000447, 0.874, 0.9298, 0.9996, 0.000447, 0.000447, 0.000447, 0.000447, 0.000447, 0.000447, 0.000447, 0.000447, 0.3549, 0.000447, 0.3995, 0.000447, 0.3995, 0.9996, 0.3549, 0.9996, 0.5726, 0.000447, 0.9465, 0.000447, 0.9465, 0.9996, 0.5726, 0.9996, 0.000447, 0.000447, 0.000447, 0.000447, 0.000447, 0.000447, 0.000447, 0.000447, 0.2991, 0.000447, 0.3549, 0.000447, 0.3549, 0.9996, 0.2991, 0.9996, 0.2991, 0.000447, 0.3549, 0.000447, 0.3549, 0.9996, 0.2991, 0.9996, 0.000447, 0.9996, 0.000447, 0.000447, 0.9996, 0.000447, 0.9996, 0.9996, 0.1958, 0.9996, 0.1679, 0.9996, 0.1679, 0.000447, 0.1958, 0.000447])
me_gatedoom.materials.append(mat_01gatedoommarquee)
me_gatedoom.materials.append(mat_02gatedoommonitor)
me_gatedoom.materials.append(mat_gatedoomartleft)
me_gatedoom.materials.append(mat_gatedoomblack)
me_gatedoom.materials.append(mat_gatedoombezel)
me_gatedoom.materials.append(mat_gatedoomcontrolblack)
me_gatedoom.materials.append(mat_gatedoombuttonblue)
me_gatedoom.materials.append(mat_gatedoombuttonred)
me_gatedoom.materials.append(mat_gatedoomcoindoor)
me_gatedoom.materials.append(mat_gatedoomcpo)
me_gatedoom.materials.append(mat_gatedoomleftout)
me_gatedoom.materials.append(mat_gatedoomleftin)
me_gatedoom.materials.append(mat_gatedoomtmoldleft)
me_gatedoom.materials.append(mat_gatedoomrightin)
me_gatedoom.materials.append(mat_gatedoomrightout)
me_gatedoom.materials.append(mat_gatedoomtmoldright)
me_gatedoom.use_remesh_fix_poles = True
me_gatedoom.use_remesh_preserve_attributes = False
me_gatedoom.update()

# ---- objects
ob_gatedoom = bpy.data.objects.new('gatedoom', me_gatedoom)

# ---- transforms, parenting, visibility, modifiers, constraints
ob_gatedoom.location = (0.005002, -0.2283, 0.9851)
ob_gatedoom.rotation_euler = (1.571, 0.0, 0.0)
_m = ob_gatedoom.modifiers.new('Auto Smooth', 'NODES')
_m.node_group = ng_auto_smooth
_gi = [s.identifier for s in ng_auto_smooth.interface.items_tree if s.item_type == 'SOCKET' and s.in_out == 'INPUT']
_m[_gi[1]] = 1.047  # Angle
_m = ob_gatedoom.modifiers.new('WeightedNormal', 'WEIGHTED_NORMAL')
_m.keep_sharp = True

# ---- collection membership
scene.collection.objects.link(ob_gatedoom)

# ---- scene / render settings (as saved in the file)
scene.frame_start = 1; scene.frame_end = 250; scene.frame_set(1)
scene.render.engine = 'BLENDER_EEVEE_NEXT'
scene.cycles.use_denoising = False
scene.cycles.samples = 128
scene.cycles.sampling_pattern = 'TABULATED_SOBOL'
scene.cycles.use_adaptive_sampling = False
scene.cycles.use_light_tree = False
scene.view_settings.view_transform = 'Filmic'
bpy.context.view_layer.update()

# ---- added for rendering (the .blend has no active camera and no usable light): camera, sun
cam_auto = bpy.data.cameras.new('AutoCamera')
cam_auto.lens = 50.0
cam_auto.sensor_width = 36.0
cam_auto.clip_end = 1000.0
ob_auto_camera = bpy.data.objects.new('AutoCamera', cam_auto)
scene.collection.objects.link(ob_auto_camera)
ob_auto_camera.location = (1.92803, -2.27416, 2.45344)
ob_auto_camera.rotation_euler = (1.09748, -7.21219e-08, 0.694738)
scene.camera = ob_auto_camera
light_auto_sun = bpy.data.lights.new('AutoSun', 'SUN')
light_auto_sun.energy = 3.0
light_auto_sun.angle = 0.0523599
ob_auto_sun = bpy.data.objects.new('AutoSun', light_auto_sun)
scene.collection.objects.link(ob_auto_sun)
ob_auto_sun.rotation_euler = (0.872665, 0.174533, 0.523599)
bpy.context.view_layer.update()
